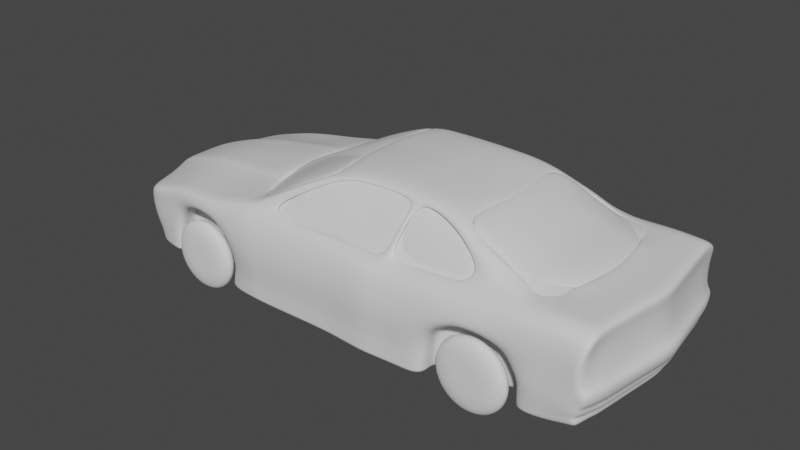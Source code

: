 # Source: modleing_from_a_reference.blend  (saved by Blender 3.6.11; exported with 4.5.12 LTS)
import bpy
from mathutils import Matrix  # noqa: F401  (used for matrix-valued properties, if any)

bpy.ops.wm.read_factory_settings(use_empty=True)
scene = bpy.context.scene
scene.name = 'Scene'

# ---- collections
col_collection = bpy.data.collections.new('Collection'); scene.collection.children.link(col_collection)
col_reference = bpy.data.collections.new('reference'); scene.collection.children.link(col_reference)

# ---- materials (node trees are filled in below, after node groups)
mat_car_body = bpy.data.materials.new('car body')
mat_car_body.use_transparent_shadow = False
mat_glass = bpy.data.materials.new('glass')
mat_glass.use_transparent_shadow = False

# ---- node groups
ng_auto_smooth = bpy.data.node_groups.new('Auto Smooth', 'GeometryNodeTree')
_s = ng_auto_smooth.interface.new_socket(name='Geometry', in_out='OUTPUT', socket_type='NodeSocketGeometry')
_s = ng_auto_smooth.interface.new_socket(name='Geometry', in_out='INPUT', socket_type='NodeSocketGeometry')
_s = ng_auto_smooth.interface.new_socket(name='Angle', in_out='INPUT', socket_type='NodeSocketFloat')
_s.subtype = 'ANGLE'
_s.min_value = 0.0
_s.max_value = 3.142
ng_auto_smooth.is_modifier = True
_N = ng_auto_smooth.nodes; _L = ng_auto_smooth.links
n0 = _N.new('NodeGroupOutput'); n0.name = 'Group Output'; n0.location = (480, -100)
n1 = _N.new('NodeGroupInput'); n1.name = 'Group Input'; n1.location = (-420, -300)
n2 = _N.new('NodeGroupInput'); n2.name = 'Group Input.001'; n2.location = (-60, -100)
n3 = _N.new('GeometryNodeSetShadeSmooth'); n3.name = 'Set Shade Smooth'; n3.location = (120, -100)
n3.domain = 'EDGE'
n4 = _N.new('GeometryNodeSetShadeSmooth'); n4.name = 'Set Shade Smooth.001'; n4.location = (300, -100)
n5 = _N.new('GeometryNodeInputMeshEdgeAngle'); n5.name = 'Edge Angle'; n5.location = (-420, -220)
n6 = _N.new('GeometryNodeInputEdgeSmooth'); n6.name = 'Is Edge Smooth'; n6.location = (-60, -160)
n7 = _N.new('GeometryNodeInputShadeSmooth'); n7.name = 'Is Face Smooth'; n7.location = (-240, -340)
n8 = _N.new('FunctionNodeBooleanMath'); n8.name = 'Boolean Math'; n8.location = (-60, -220)
n9 = _N.new('FunctionNodeCompare'); n9.name = 'Compare'; n9.location = (-240, -180)
n9.operation = 'LESS_EQUAL'
_L.new(n5.outputs[0], n9.inputs[0])
_L.new(n4.outputs[0], n0.inputs[0])
_L.new(n1.outputs[1], n9.inputs[1])
_L.new(n9.outputs[0], n8.inputs[0])
_L.new(n7.outputs[0], n8.inputs[1])
_L.new(n2.outputs[0], n3.inputs[0])
_L.new(n6.outputs[0], n3.inputs[1])
_L.new(n3.outputs[0], n4.inputs[0])
_L.new(n8.outputs[0], n3.inputs[2])
n0.is_active_output = True

# ---- material node trees
mat_car_body.use_nodes = True; mat_car_body.node_tree.nodes.clear()
_N = mat_car_body.node_tree.nodes; _L = mat_car_body.node_tree.links
n0 = _N.new('ShaderNodeBsdfPrincipled'); n0.name = 'Principled BSDF'; n0.location = (10, 300)
n0.distribution = 'GGX'
n0.subsurface_method = 'RANDOM_WALK_SKIN'
n0.inputs[3].default_value = 1.45
n0.inputs[27].default_value = (0.0, 0.0, 0.0, 1.0)
n0.inputs[28].default_value = 1.0
n1 = _N.new('ShaderNodeOutputMaterial'); n1.name = 'Material Output'; n1.location = (300, 300)
_L.new(n0.outputs[0], n1.inputs[0])
n1.is_active_output = True
mat_glass.use_nodes = True; mat_glass.node_tree.nodes.clear()
_N = mat_glass.node_tree.nodes; _L = mat_glass.node_tree.links
n0 = _N.new('ShaderNodeOutputMaterial'); n0.name = 'Material Output'; n0.location = (300, 300)
n1 = _N.new('ShaderNodeBsdfPrincipled'); n1.name = 'Principled BSDF'; n1.location = (10, 300)
n1.distribution = 'GGX'
n1.subsurface_method = 'RANDOM_WALK_SKIN'
n1.inputs[3].default_value = 1.45
n1.inputs[27].default_value = (0.0, 0.0, 0.0, 1.0)
n1.inputs[28].default_value = 1.0
_L.new(n1.outputs[0], n0.inputs[0])
n0.is_active_output = True

# ---- world
world_world = bpy.data.worlds.new('World'); scene.world = world_world
world_world.use_nodes = True; world_world.node_tree.nodes.clear()
_N = world_world.node_tree.nodes; _L = world_world.node_tree.links
n0 = _N.new('ShaderNodeOutputWorld'); n0.name = 'World Output'; n0.location = (300, 300)
n1 = _N.new('ShaderNodeBackground'); n1.name = 'Background'; n1.location = (10, 300)
n1.inputs[0].default_value = (0.05088, 0.05088, 0.05088, 1.0)
_L.new(n1.outputs[0], n0.inputs[0])
n0.is_active_output = True
world_world.color = (0.05088, 0.05088, 0.05088)
world_world.use_sun_shadow = False
world_world.sun_shadow_jitter_overblur = 0.0

# ---- meshes
me_plane = bpy.data.meshes.new('Plane')
me_plane.from_pydata([(-2.161, -0.7965, 0.6714), (-0.7927, -0.9293, 0.8901), (-2.472, 0.0, 0.6721), (-0.9653, 0.0, 1.009), (-0.157, -0.9293, 0.904), (1.058, -0.9292, 0.9286), (2.052, -0.8982, 0.9669), (2.144, 0.0, 1.024), (2.361, -0.8982, 0.947), (2.456, 0.0, 1.004), (-1.754, -0.8413, 0.7645), (-1.482, -0.8809, 0.8096), (-1.967, 0.0, 0.8705), (-1.675, 0.0, 0.933), (-2.333, -0.5025, 0.6666), (-0.8098, -0.7923, 0.9788), (2.057, -0.6893, 1.029), (2.373, -0.7125, 1.013), (-1.8, -0.6253, 0.8187), (-1.554, -0.6498, 0.8577), (-2.271, -0.7386, 0.67), (-0.7994, -0.8485, 0.9564), (-0.1526, -0.8538, 0.9539), (1.058, -0.8095, 0.9819), (2.052, -0.8047, 1.03), (2.367, -0.8069, 1.01), (-1.764, -0.801, 0.8124), (-1.527, -0.8394, 0.8429), (2.301, -0.9258, 0.5918), (2.455, 0.0, 0.6084), (2.373, -0.7181, 0.6029), (2.339, -0.8198, 0.6066), (2.309, -0.9011, 0.4473), (2.481, 0.0, 0.4471), (2.37, -0.7141, 0.4491), (2.348, -0.7886, 0.4492), (2.389, -0.8161, 0.5763), (2.382, -0.8032, 0.4774), (2.404, -0.7181, 0.4773), (2.417, -0.7181, 0.5777), (2.514, 0.0, 0.4773), (2.527, 0.0, 0.5777), (2.354, -0.9258, 0.5749), (2.349, -0.9037, 0.4755), (2.319, -0.8104, 0.8907), (2.325, -0.7141, 0.8997), (2.419, 0.0, 0.9041), (2.314, -0.9538, 0.8284), (2.281, -0.8964, 0.2864), (2.424, 0.0, 0.2959), (2.331, -0.707, 0.2977), (2.308, -0.7626, 0.2977), (1.794, -0.9228, 0.217), (1.791, 0.0, 0.2185), (2.225, -0.7626, 0.2664), (2.225, -0.707, 0.2664), (2.223, -0.8964, 0.2647), (2.225, 0.0, 0.2646), (2.008, -0.7626, 0.2231), (2.008, -0.8964, 0.2139), (2.008, -0.707, 0.2231), (2.008, 0.0, 0.2212), (2.281, 0.0, 1.015), (2.227, -0.8982, 0.9557), (2.233, -0.7133, 1.02), (2.23, -0.8059, 1.018), (-2.161, -0.7965, 0.4957), (-2.48, 0.0, 0.5068), (-2.318, -0.4802, 0.497), (-2.271, -0.7386, 0.4959), (-2.12, -0.7965, 0.3628), (-2.463, 0.0, 0.3515), (-2.276, -0.4802, 0.3645), (-2.23, -0.7386, 0.3631), (-2.047, -0.7965, 0.186), (-2.389, 0.0, 0.2051), (-2.203, -0.4802, 0.1879), (-2.157, -0.7386, 0.1864), (-1.903, -0.2844, 0.8781), (-1.629, -0.3193, 0.929), (-2.455, -0.1925, 0.6771), (-0.9201, -0.4067, 0.9768), (2.102, -0.3597, 1.028), (2.414, -0.3563, 1.009), (2.414, -0.359, 0.6056), (2.422, -0.3571, 0.4488), (2.472, -0.359, 0.5777), (2.459, -0.359, 0.4773), (2.372, -0.357, 0.9019), (2.377, -0.3535, 0.2968), (2.225, -0.3535, 0.2655), (2.008, -0.3535, 0.2222), (2.257, -0.3567, 1.018), (-2.464, -0.1923, 0.5029), (-2.447, -0.1923, 0.3469), (-2.372, -0.1923, 0.2002), (-2.427, -0.2475, 0.6588), (-0.915, -0.446, 0.9739), (2.078, -0.5359, 1.028), (2.393, -0.5344, 1.011), (2.393, -0.5386, 0.6043), (2.396, -0.5356, 0.4489), (2.354, -0.5303, 0.2973), (-2.454, -0.2891, 0.5063), (-2.438, -0.2934, 0.3478), (-2.364, -0.2958, 0.1998), (-1.885, -0.3222, 0.8564), (-1.617, -0.3568, 0.906), (2.445, -0.5386, 0.5777), (2.431, -0.5386, 0.4773), (2.348, -0.5356, 0.9008), (2.225, -0.5303, 0.2659), (2.008, -0.5303, 0.2226), (2.245, -0.535, 1.019), (-0.7137, -0.9293, 0.8905), (-0.6909, -0.8412, 0.9508), (1.077, -0.6285, 1.322), (0.1306, -0.9293, 0.9098), (0.134, -0.8537, 0.9616), (0.7763, -0.9293, 0.9069), (0.7773, -0.8106, 0.9575), (0.418, -0.9529, 0.9056), (0.4203, -0.8347, 0.956), (1.11, -0.5595, 1.345), (1.458, -0.9088, 0.944), (0.8911, -0.502, 1.401), (1.458, -0.8092, 0.9958), (0.8856, -0.5949, 1.37), (0.4777, -0.5887, 1.384), (-1.763, -0.8413, 0.5031), (-1.798, -0.8413, 0.354), (-1.805, -0.8413, 0.1817), (-1.288, -0.9096, 0.8345), (-2.318, -0.4802, 0.5728), (-2.271, -0.7386, 0.5734), (-2.495, 0.0, 0.577), (-2.161, -0.7965, 0.5739), (-2.478, -0.1923, 0.577), (-2.464, -0.2619, 0.5963), (-1.687, -0.8413, 0.6331), (-1.473, -0.9109, 0.7215), (-1.42, 0.0, 0.9717), (-1.315, -0.7048, 0.8809), (-1.294, -0.8576, 0.8661), (-1.385, -0.3407, 0.9565), (-1.375, -0.379, 0.9344), (-1.241, -0.9396, 0.7165), (-0.778, -0.9758, 0.7351), (-1.055, -0.9609, 0.5584), (-0.7408, -0.9995, 0.5642), (-1.022, -0.9396, 0.3705), (-0.7198, -0.9792, 0.3641), (-1.068, -0.9396, 0.1515), (-0.7143, -0.9792, 0.1706), (-0.6399, -0.9792, 0.7398), (-0.1585, -0.9792, 0.7558), (0.1269, -0.9792, 0.7616), (0.4143, -1.003, 0.7574), (0.7726, -0.9792, 0.7587), (1.054, -0.9792, 0.7803), (1.455, -0.9587, 0.7958), (2.049, -0.9283, 0.8188), (2.228, -0.9283, 0.8119), (-0.5475, -1.001, 0.5678), (-0.1585, -1.001, 0.5807), (0.1269, -1.001, 0.5865), (0.4143, -1.024, 0.5823), (0.7726, -1.001, 0.5835), (1.071, -1.001, 0.5837), (2.051, -0.9283, 0.6444), (2.228, -0.9283, 0.6368), (-0.5475, -0.9792, 0.3671), (-0.1585, -0.9792, 0.38), (0.1269, -0.9792, 0.3858), (0.4143, -1.003, 0.3817), (0.7726, -0.9792, 0.3829), (1.028, -0.9792, 0.4061), (2.049, -0.9283, 0.443), (2.228, -0.9262, 0.4619), (-0.5429, -0.9792, 0.167), (-0.1554, -0.9792, 0.1706), (0.1254, -0.9792, 0.1734), (0.4327, -1.003, 0.1661), (0.7803, -0.9792, 0.1643), (1.008, -0.9792, 0.1675), (1.382, -0.9587, 0.7159), (0.4791, -0.4914, 1.417), (1.755, -0.9135, 0.9555), (-0.07279, -0.6319, 1.349), (1.755, -0.8072, 1.012), (-0.3927, -0.7329, 1.21), (-0.4176, -0.6826, 1.188), (1.752, -0.9435, 0.8073), (1.669, -0.9435, 0.6582), (1.803, -0.9435, 0.4691), (1.792, -0.7937, 0.217), (-1.78, -0.7151, 0.5031), (-1.798, -0.7151, 0.354), (-1.805, -0.7151, 0.1817), (-1.707, -0.7151, 0.6481), (-1.513, -0.7847, 0.7215), (-1.283, -0.8134, 0.7265), (-1.055, -0.8134, 0.5584), (-1.022, -0.8134, 0.3705), (-1.068, -0.8134, 0.1515), (-0.7143, -0.853, 0.1706), (1.071, -0.853, 0.5837), (1.028, -0.853, 0.4061), (-0.5429, -0.853, 0.167), (-0.1554, -0.853, 0.1706), (0.1254, -0.853, 0.1734), (0.4327, -0.853, 0.1661), (0.7803, -0.853, 0.1643), (1.008, -0.853, 0.1675), (1.382, -0.8325, 0.7159), (1.669, -0.8173, 0.6582), (1.803, -0.8173, 0.4691), (1.792, -0.6972, 0.217), (-1.78, -0.6186, 0.5031), (-1.798, -0.6186, 0.354), (-1.805, -0.6186, 0.1817), (-1.707, -0.6186, 0.6481), (-1.513, -0.6882, 0.7215), (-1.283, -0.7169, 0.7265), (-1.055, -0.7169, 0.5584), (-1.022, -0.7169, 0.3705), (-1.068, -0.7169, 0.1515), (-0.7143, -0.7565, 0.1706), (1.071, -0.7565, 0.5837), (1.028, -0.7565, 0.4061), (-0.5429, -0.7565, 0.167), (-0.1554, -0.7565, 0.1706), (0.1254, -0.7565, 0.1734), (0.4327, -0.7565, 0.1661), (0.7803, -0.7565, 0.1643), (1.008, -0.7565, 0.1675), (1.382, -0.736, 0.7159), (1.669, -0.7207, 0.6582), (1.803, -0.7207, 0.4691), (1.792, -0.5784, 0.217), (-1.805, -0.4997, 0.1817), (-1.068, -0.598, 0.1515), (-0.7143, -0.6377, 0.1706), (-0.5429, -0.6377, 0.167), (-0.1554, -0.6377, 0.1706), (0.1254, -0.6377, 0.1734), (0.4327, -0.6377, 0.1661), (0.7803, -0.6377, 0.1643), (1.008, -0.6377, 0.1675), (1.792, -0.3376, 0.217), (-1.805, -0.1852, 0.1817), (-1.068, -0.3307, 0.1515), (-0.7143, -0.3703, 0.1706), (-0.5429, -0.3703, 0.167), (-0.1554, -0.3703, 0.1706), (0.1254, -0.3703, 0.1734), (0.4327, -0.3703, 0.1661), (0.7803, -0.3703, 0.1643), (1.008, -0.3703, 0.1675), (-1.805, 0.0, 0.1817), (-1.068, 0.0, 0.1515), (-0.7143, 0.0, 0.1706), (-0.5429, 0.0, 0.167), (-0.1554, 0.0, 0.1706), (0.1254, 0.0, 0.1734), (0.4327, 0.0, 0.1661), (0.7803, 0.0, 0.1643), (1.008, 0.0, 0.1675), (2.05, -0.9283, 0.5357), (2.228, -0.9283, 0.5285), (1.741, -0.9435, 0.5562), (1.741, -0.8173, 0.5562), (1.741, -0.7207, 0.5562), (2.279, -0.707, 0.2823), (2.326, 0.0, 0.2804), (2.267, -0.7626, 0.2823), (2.254, -0.8961, 0.2711), (2.302, -0.3535, 0.2814), (2.29, -0.5303, 0.2818), (2.287, -0.9135, 0.4537), (2.299, -0.9158, 0.4976), (-1.437, 0.0, 0.1666), (-1.437, -0.2816, 0.1666), (-1.437, -0.5489, 0.1666), (-1.437, -0.6677, 0.1666), (-1.41, -0.6677, 0.3572), (-1.418, -0.6677, 0.5308), (1.258, -0.9188, 0.9365), (0.1548, -0.4981, 1.407), (1.264, -0.8077, 0.9908), (0.1545, -0.5921, 1.379), (-0.08669, -0.5582, 1.375), (1.255, -0.969, 0.7881), (1.236, -0.969, 0.6943), (1.227, -0.8427, 0.6498), (1.227, -0.7462, 0.6498), (1.341, -0.3452, 0.1885), (1.34, 0.0, 0.1891), (1.341, -0.6125, 0.1885), (1.341, -0.7313, 0.1885), (1.357, -0.7413, 0.4328), (1.355, -0.7413, 0.572), (-0.881, -0.9272, 0.8878), (-0.9915, 0.0, 1.017), (-0.8725, -0.7906, 0.9667), (-0.8628, -0.8496, 0.9635), (-0.9809, -0.3989, 1.007), (-0.9729, -0.4272, 0.9823), (-0.8518, -0.9701, 0.7324), (-0.7958, -0.9928, 0.5632), (-0.7355, -0.9772, 0.3644), (-0.7326, -0.9772, 0.1697), (-0.7326, -0.8509, 0.1697), (-0.7326, -0.7544, 0.1697), (-0.7326, -0.6356, 0.1697), (-0.7326, -0.3683, 0.1697), (-0.7326, 0.0, 0.1697), (-1.958, -0.8189, 0.7179), (-2.223, 0.0, 0.7742), (-2.066, -0.5639, 0.7426), (-2.017, -0.7698, 0.7412), (-2.224, -0.2378, 0.7763), (-2.165, -0.2833, 0.771), (-1.971, -0.8189, 0.4898), (-1.946, -0.8189, 0.3603), (-1.941, -0.8189, 0.1839), (-1.934, -0.8189, 0.611), (-1.996, -0.7268, 0.184), (-2.019, -0.5494, 0.1848), (-2.067, -0.4447, 0.187), (-2.092, -0.1888, 0.1885), (-2.1, 0.0, 0.1909), (-2.246, -0.4802, 0.3038), (-2.185, -0.7386, 0.3038), (-2.444, 0.0, 0.3098), (-2.085, -0.7965, 0.3013), (-2.428, -0.1923, 0.3051), (-2.419, -0.2946, 0.3053), (-1.801, -0.8413, 0.2628), (-1.045, -0.9396, 0.261), (-0.717, -0.9792, 0.2674), (-0.5452, -0.9792, 0.2671), (-1.801, -0.7151, 0.2628), (-1.045, -0.8134, 0.261), (-1.801, -0.6186, 0.2628), (-1.045, -0.7169, 0.261), (-1.423, -0.6677, 0.2619), (-0.7341, -0.9772, 0.267), (-1.94, -0.8189, 0.3026), (-2.239, -0.4802, 0.2832), (-2.387, 0.0, 0.29), (-2.37, -0.1923, 0.2852), (-2.362, -0.2948, 0.2853), (-1.049, -0.9396, 0.2416), (-1.049, -0.8134, 0.2416), (-1.049, -0.7169, 0.2416), (-0.7338, -0.9772, 0.2497), (-1.94, -0.8189, 0.2815), (-2.18, -0.7386, 0.283), (-2.079, -0.7965, 0.2808), (-1.802, -0.8413, 0.2484), (-0.7165, -0.9792, 0.2502), (-0.5448, -0.9792, 0.2493), (-1.802, -0.7151, 0.2484), (-1.802, -0.6186, 0.2484), (-1.426, -0.6677, 0.245), (-2.215, -0.4802, 0.218), (-2.342, 0.0, 0.227), (-2.326, -0.1923, 0.2222), (-2.318, -0.2955, 0.2218), (-1.062, -0.9396, 0.1799), (-1.062, -0.8134, 0.1799), (-1.062, -0.7169, 0.1799), (-0.733, -0.9772, 0.1949), (-1.941, -0.8189, 0.2147), (-2.164, -0.7386, 0.2169), (-2.057, -0.7965, 0.2159), (-1.804, -0.8413, 0.2027), (-0.715, -0.9792, 0.1957), (-0.5435, -0.9792, 0.1929), (-1.804, -0.7151, 0.2027), (-1.804, -0.6186, 0.2027), (-1.433, -0.6677, 0.1913), (2.356, -0.7626, 0.3886), (2.379, -0.707, 0.3886), (2.48, 0.0, 0.3891), (2.311, -0.8964, 0.3843), (2.426, -0.3535, 0.3876), (2.403, -0.5303, 0.3881), (0.7766, -0.9792, 0.2683), (1.018, -0.9792, 0.281), (-0.1568, -0.9792, 0.2703), (0.1261, -0.9792, 0.2744), (0.4239, -1.003, 0.2687), (2.227, -0.9226, 0.4042), (1.798, -0.9326, 0.3369), (1.018, -0.853, 0.281), (1.797, -0.8049, 0.3369), (1.018, -0.7565, 0.281), (1.797, -0.7084, 0.3369), (2.027, -0.9115, 0.3229), (2.271, -0.9092, 0.3903), (1.349, -0.7361, 0.3047), (2.314, -0.7626, 0.3671), (2.276, -0.8964, 0.3598), (2.384, -0.3535, 0.3662), (2.361, -0.5303, 0.3666), (0.7775, -0.9792, 0.2428), (-0.1565, -0.9792, 0.2459), (1.797, -0.9302, 0.3076), (1.796, -0.8022, 0.3076), (1.796, -0.7056, 0.3076), (2.337, -0.707, 0.3671), (2.43, 0.0, 0.3653), (1.015, -0.9792, 0.2532), (0.126, -0.9792, 0.2497), (0.4261, -1.003, 0.2435), (2.201, -0.9135, 0.3633), (1.015, -0.853, 0.2532), (1.015, -0.7565, 0.2532), (2.022, -0.9078, 0.2962), (2.241, -0.9047, 0.3572), (1.347, -0.7349, 0.2763), (2.317, -0.7626, 0.3285), (2.284, -0.8964, 0.3265), (2.387, -0.3535, 0.3283), (2.363, -0.5303, 0.3284), (0.7789, -0.9792, 0.2036), (-0.1559, -0.9792, 0.2083), (1.795, -0.9265, 0.2623), (1.794, -0.7979, 0.2623), (1.794, -0.7014, 0.2623), (2.34, -0.707, 0.3285), (2.433, 0.0, 0.3281), (1.012, -0.9792, 0.2104), (0.1257, -0.9792, 0.2115), (0.4294, -1.003, 0.2048), (2.218, -0.9058, 0.3236), (1.012, -0.853, 0.2104), (1.012, -0.7565, 0.2104), (2.015, -0.9021, 0.255), (2.253, -0.9008, 0.3237), (1.344, -0.7331, 0.2324), (-0.3214, -0.7374, 1.175), (-0.05, -0.6356, 1.326), (0.1515, -0.5969, 1.354), (0.4767, -0.593, 1.36), (0.8701, -0.6047, 1.337), (1.059, -0.6445, 1.28), (1.255, -0.6725, 1.237), (1.274, -0.5906, 1.256), (1.225, -0.7009, 1.186), (1.378, -0.7158, 1.184), (1.432, -0.6172, 1.188), (1.335, -0.7491, 1.074), (1.524, -0.7363, 1.091), (1.589, -0.6398, 1.121), (1.426, -0.7745, 1.07), (1.607, -0.9012, 0.9497), (1.607, -0.8082, 1.004), (1.603, -0.9511, 0.8015), (1.536, -0.9511, 0.702), (1.526, -0.8249, 0.687), (1.526, -0.7283, 0.687), (1.567, -0.3281, 0.2027), (1.565, 0.0, 0.2038), (1.567, -0.5954, 0.2027), (1.567, -0.7142, 0.2027), (1.58, -0.731, 0.451), (1.548, -0.731, 0.5641), (1.573, -0.7222, 0.3208), (1.571, -0.7203, 0.2919), (1.569, -0.7173, 0.2473), (1.193, 0.0, 1.355), (0.8896, 0.0, 1.403), (0.4791, 0.0, 1.434), (0.1563, 0.0, 1.417), (-0.1566, 0.0, 1.375), (0.1556, -0.3295, 1.414), (0.156, -0.1779, 1.418), (-0.1395, -0.1724, 1.386), (-0.125, -0.3193, 1.382), (0.8902, -0.3295, 1.403), (0.8899, -0.1779, 1.405), (0.4791, -0.1779, 1.434), (0.4791, -0.3295, 1.429), (1.152, -0.3295, 1.354), (1.171, -0.1779, 1.357), (0.5525, -0.944, 0.9061), (0.5544, -0.8257, 0.9566), (0.5489, -0.994, 0.7579), (0.5489, -1.015, 0.5828), (0.5489, -0.994, 0.3821), (0.5633, -0.994, 0.1654), (0.5633, -0.853, 0.1654), (0.5633, -0.7565, 0.1654), (0.5633, -0.6377, 0.1654), (0.5633, -0.3703, 0.1654), (0.5633, 0.0, 0.1654), (0.5564, -0.994, 0.2685), (0.5581, -0.994, 0.2433), (0.5607, -0.994, 0.2044), (0.6037, -0.9407, 0.9063), (0.6053, -0.8222, 0.9568), (0.6, -0.9906, 0.7581), (0.6, -1.012, 0.5829), (0.6, -0.9906, 0.3823), (0.6128, -0.9906, 0.1652), (0.6128, -0.853, 0.1652), (0.6128, -0.7565, 0.1652), (0.6128, -0.6377, 0.1652), (0.6128, -0.3703, 0.1652), (0.6128, 0.0, 0.1652), (0.6067, -0.9906, 0.2685), (0.6082, -0.9906, 0.2432), (0.6105, -0.9906, 0.2042), (0.6762, -0.4965, 1.41), (0.6729, -0.5917, 1.377), (0.665, -0.5986, 1.349), (0.6755, 0.0, 1.419), (0.6758, -0.3295, 1.416), (0.6757, -0.1779, 1.42), (0.7135, -0.5902, 1.376), (0.7022, -0.5994, 1.346), (0.7303, -0.4978, 1.407), (0.7294, 0.0, 1.415), (0.7298, -0.3295, 1.413), (0.7296, -0.1779, 1.416), (0.6101, -0.7348, 1.179), (0.6541, -0.7335, 1.178), (1.813, -0.6538, 1.025), (1.7, -0.6445, 1.069), (1.662, -0.7422, 1.054), (1.899, -0.5439, 1.031), (1.976, -0.4007, 1.057), (2.019, 0.0, 1.048), (-1.935, -0.1422, 0.8743), (-1.652, -0.1597, 0.931), (2.5, -0.1795, 0.5777), (2.486, -0.1795, 0.4773), (2.395, -0.1785, 0.903), (2.225, -0.1768, 0.265), (2.008, -0.1768, 0.2217), (2.269, -0.1783, 1.016), (-2.463, -0.09625, 0.6746), (-0.9427, -0.2033, 0.9929), (2.13, -0.1785, 1.025), (2.435, -0.1781, 1.006), (2.434, -0.1795, 0.607), (2.451, -0.1785, 0.4479), (2.4, -0.1768, 0.2963), (-2.472, -0.09614, 0.5048), (-2.455, -0.09614, 0.3492), (-2.381, -0.09614, 0.2027), (1.792, -0.1688, 0.2177), (-2.486, -0.09614, 0.577), (-1.403, -0.1703, 0.9641), (-1.068, -0.1654, 0.1515), (-1.805, -0.09262, 0.1817), (1.008, -0.1852, 0.1675), (-0.5429, -0.1852, 0.167), (-0.1554, -0.1852, 0.1706), (-0.7143, -0.1852, 0.1706), (0.1254, -0.1852, 0.1734), (0.4327, -0.1852, 0.1661), (0.7803, -0.1852, 0.1643), (2.314, -0.1768, 0.2809), (-1.437, -0.1408, 0.1666), (1.341, -0.1726, 0.1888), (-0.7326, -0.1841, 0.1697), (-0.9862, -0.1994, 1.012), (-2.096, -0.09438, 0.1897), (-2.224, -0.1189, 0.7752), (-2.436, -0.09614, 0.3075), (-2.379, -0.09614, 0.2876), (-2.334, -0.09614, 0.2246), (2.453, -0.1768, 0.3884), (2.407, -0.1768, 0.3657), (2.41, -0.1768, 0.3282), (1.566, -0.1641, 0.2033), (0.5633, -0.1852, 0.1654), (0.6128, -0.1852, 0.1652), (1.998, -0.2004, 1.048)], [], [(305, 302, 1, 21), (115, 114, 4, 22), (120, 119, 5, 23), (189, 187, 6, 24), (65, 63, 8, 25), (320, 317, 10, 26), (26, 10, 11, 27), (106, 18, 19, 107), (322, 319, 18, 106), (113, 64, 17, 99), (191, 190, 188, 291), (307, 304, 15, 97), (18, 26, 27, 19), (319, 320, 26, 18), (64, 65, 25, 17), (291, 188, 290, 288), (304, 305, 21, 15), (45, 44, 31, 30), (110, 45, 30, 100), (44, 47, 28, 31), (38, 37, 35, 34), (109, 38, 34, 101), (37, 43, 32, 35), (31, 28, 42, 36), (36, 42, 43, 37), (100, 30, 39, 108), (108, 39, 38, 109), (30, 31, 36, 39), (39, 36, 37, 38), (25, 8, 47, 44), (99, 17, 45, 110), (17, 25, 44, 45), (432, 423, 51, 50), (426, 432, 50, 102), (423, 424, 48, 51), (60, 58, 195, 217), (58, 59, 52, 195), (112, 60, 217, 239), (278, 273, 55, 111), (275, 276, 56, 54), (273, 275, 54, 55), (111, 55, 60, 112), (54, 56, 59, 58), (55, 54, 58, 60), (16, 24, 65, 64), (98, 16, 64, 113), (24, 6, 63, 65), (134, 133, 68, 69), (555, 135, 67, 551), (136, 134, 69, 66), (69, 68, 72, 73), (551, 67, 71, 552), (66, 69, 73, 70), (375, 366, 76, 77), (575, 367, 75, 553), (376, 375, 77, 74), (369, 368, 95, 105), (103, 93, 94, 104), (138, 137, 93, 103), (546, 82, 92, 543), (541, 90, 91, 542), (566, 277, 90, 541), (542, 91, 249, 554), (578, 425, 89, 550), (547, 83, 88, 540), (538, 86, 87, 539), (548, 84, 86, 538), (539, 87, 85, 549), (540, 88, 84, 548), (570, 306, 81, 545), (288, 290, 128, 186), (543, 92, 83, 547), (572, 321, 78, 536), (536, 78, 79, 537), (133, 138, 103, 68), (68, 103, 104, 72), (366, 369, 105, 76), (82, 98, 113, 92), (90, 111, 112, 91), (277, 278, 111, 90), (91, 112, 239, 249), (425, 426, 102, 89), (83, 99, 110, 88), (86, 108, 109, 87), (84, 100, 108, 86), (87, 109, 101, 85), (88, 110, 100, 84), (306, 307, 97, 81), (15, 21, 190, 191), (92, 113, 99, 83), (321, 322, 106, 78), (78, 106, 107, 79), (21, 1, 114, 115), (22, 4, 117, 118), (503, 502, 119, 120), (118, 117, 121, 122), (125, 127, 116, 123), (289, 287, 124, 126), (326, 136, 66, 323), (324, 323, 66, 70), (348, 324, 70, 335), (79, 107, 145, 144), (11, 10, 139, 140), (317, 0, 136, 326), (14, 96, 138, 133), (96, 80, 137, 138), (0, 20, 134, 136), (544, 2, 135, 555), (20, 14, 133, 134), (537, 79, 144, 556), (19, 27, 143, 142), (107, 19, 142, 145), (27, 11, 132, 143), (146, 132, 11, 140), (302, 132, 146, 308), (308, 146, 148, 309), (309, 148, 150, 310), (373, 370, 152, 311), (114, 1, 147, 154), (4, 114, 154, 155), (117, 4, 155, 156), (121, 117, 156, 157), (488, 121, 157, 490), (5, 119, 158, 159), (287, 5, 159, 292), (458, 124, 160, 460), (63, 6, 161, 162), (63, 162, 47, 8), (490, 157, 166, 491), (155, 154, 163, 164), (159, 158, 167, 168), (162, 161, 169, 170), (157, 156, 165, 166), (154, 147, 149, 163), (156, 155, 164, 165), (491, 166, 174, 492), (164, 163, 171, 172), (269, 268, 177, 178), (168, 167, 175, 176), (165, 164, 172, 173), (163, 149, 151, 171), (166, 165, 173, 174), (434, 427, 183, 184), (435, 428, 180, 181), (436, 435, 181, 182), (379, 378, 153, 179), (292, 159, 168, 293), (501, 436, 182, 493), (391, 172, 171, 341), (437, 440, 59, 56), (461, 460, 160, 185), (6, 187, 192, 161), (524, 522, 127, 125), (459, 458, 187, 189), (161, 192, 193, 169), (268, 169, 193, 270), (400, 177, 194, 395), (339, 150, 203, 343), (182, 181, 210, 211), (179, 153, 205, 208), (139, 129, 196, 199), (461, 185, 214, 462), (493, 182, 211, 494), (148, 146, 201, 202), (270, 193, 215, 271), (184, 183, 212, 213), (140, 139, 199, 200), (168, 176, 207, 206), (293, 168, 206, 294), (146, 140, 200, 201), (129, 130, 197, 196), (150, 148, 202, 203), (395, 194, 216, 397), (180, 179, 208, 209), (311, 152, 204, 312), (377, 131, 198, 380), (181, 180, 209, 210), (434, 184, 213, 438), (380, 198, 220, 381), (206, 207, 229, 228), (199, 196, 218, 221), (438, 213, 235, 439), (209, 208, 230, 231), (200, 199, 221, 222), (208, 205, 227, 230), (210, 209, 231, 232), (201, 200, 222, 223), (462, 214, 236, 463), (211, 210, 232, 233), (202, 201, 223, 224), (271, 215, 237, 272), (494, 211, 233, 495), (203, 202, 224, 225), (213, 212, 234, 235), (312, 204, 226, 313), (397, 216, 238, 399), (196, 197, 219, 218), (294, 206, 228, 295), (343, 203, 225, 345), (495, 233, 246, 496), (235, 234, 247, 248), (313, 226, 241, 314), (231, 230, 243, 244), (230, 227, 242, 243), (232, 231, 244, 245), (233, 232, 245, 246), (243, 242, 252, 253), (245, 244, 254, 255), (246, 245, 255, 256), (496, 246, 256, 497), (248, 247, 257, 258), (314, 241, 251, 315), (244, 243, 253, 254), (561, 560, 262, 263), (560, 562, 261, 262), (563, 561, 263, 264), (564, 563, 264, 265), (580, 564, 265, 498), (559, 565, 266, 267), (569, 557, 260, 316), (579, 465, 53, 554), (327, 325, 74, 77), (328, 327, 77, 76), (329, 328, 76, 105), (330, 329, 105, 95), (571, 330, 95, 553), (441, 276, 48, 424), (216, 271, 272, 238), (194, 270, 271, 216), (177, 268, 270, 194), (170, 169, 268, 269), (280, 279, 32, 43), (269, 178, 279, 280), (437, 56, 276, 441), (89, 102, 278, 277), (550, 89, 277, 566), (50, 51, 275, 273), (51, 48, 276, 275), (102, 50, 273, 278), (269, 280, 28, 170), (47, 162, 170, 28), (28, 280, 43, 42), (567, 282, 250, 558), (283, 282, 251, 241), (284, 283, 241, 226), (382, 284, 226, 372), (286, 285, 225, 224), (222, 286, 224, 223), (221, 218, 286, 222), (218, 219, 285, 286), (381, 220, 284, 382), (220, 240, 283, 284), (240, 250, 282, 283), (557, 251, 282, 567), (466, 464, 249, 239), (467, 466, 239, 217), (472, 467, 217, 431), (469, 468, 238, 272), (214, 294, 295, 236), (185, 293, 294, 214), (160, 292, 293, 185), (124, 287, 292, 160), (23, 5, 287, 289), (463, 469, 272, 237), (295, 228, 301, 236), (228, 229, 300, 301), (439, 235, 299, 442), (235, 248, 298, 299), (248, 258, 296, 298), (559, 267, 297, 568), (562, 569, 316, 261), (242, 314, 315, 252), (227, 313, 314, 242), (205, 312, 313, 227), (153, 311, 312, 205), (378, 373, 311, 153), (149, 309, 310, 151), (147, 308, 309, 149), (1, 302, 308, 147), (144, 145, 307, 306), (556, 144, 306, 570), (142, 143, 305, 304), (145, 142, 304, 307), (143, 132, 302, 305), (558, 250, 330, 571), (250, 240, 329, 330), (240, 220, 328, 329), (220, 198, 327, 328), (198, 131, 325, 327), (10, 317, 326, 139), (338, 130, 324, 348), (130, 129, 323, 324), (139, 326, 323, 129), (80, 96, 322, 321), (544, 80, 321, 572), (14, 20, 320, 319), (96, 14, 319, 322), (20, 0, 317, 320), (360, 338, 348, 357), (151, 310, 347, 340), (219, 344, 346, 285), (285, 346, 345, 225), (354, 343, 345, 355), (197, 342, 344, 219), (130, 338, 342, 197), (353, 339, 343, 354), (171, 151, 340, 341), (310, 150, 339, 347), (357, 348, 335, 359), (72, 104, 337, 332), (104, 94, 336, 337), (70, 73, 333, 335), (552, 71, 334, 573), (73, 72, 332, 333), (374, 357, 359, 376), (370, 353, 354, 371), (371, 354, 355, 372), (377, 360, 357, 374), (340, 347, 356, 361), (344, 364, 365, 346), (346, 365, 355, 345), (342, 363, 364, 344), (338, 360, 363, 342), (341, 340, 361, 362), (347, 339, 353, 356), (332, 337, 352, 349), (337, 336, 351, 352), (335, 333, 358, 359), (573, 334, 350, 574), (333, 332, 349, 358), (131, 377, 374, 325), (204, 371, 372, 226), (152, 370, 371, 204), (325, 374, 376, 74), (361, 356, 373, 378), (364, 381, 382, 365), (365, 382, 372, 355), (363, 380, 381, 364), (360, 377, 380, 363), (362, 361, 378, 379), (356, 353, 370, 373), (349, 352, 369, 366), (352, 351, 368, 369), (359, 358, 375, 376), (574, 350, 367, 575), (358, 349, 366, 375), (229, 398, 402, 300), (468, 470, 399, 238), (178, 394, 401, 279), (279, 401, 386, 32), (410, 397, 399, 411), (207, 396, 398, 229), (176, 390, 396, 207), (409, 395, 397, 410), (420, 400, 395, 409), (178, 177, 400, 394), (492, 174, 393, 499), (174, 173, 392, 393), (173, 172, 391, 392), (176, 175, 389, 390), (85, 101, 388, 387), (549, 85, 387, 576), (35, 32, 386, 383), (101, 34, 384, 388), (34, 35, 383, 384), (440, 420, 409, 429), (429, 409, 410, 430), (430, 410, 411, 431), (398, 419, 422, 402), (470, 471, 411, 399), (394, 417, 421, 401), (401, 421, 404, 386), (396, 418, 419, 398), (390, 414, 418, 396), (394, 400, 420, 417), (499, 393, 416, 500), (393, 392, 415, 416), (392, 391, 408, 415), (390, 389, 407, 414), (387, 388, 406, 405), (576, 387, 405, 577), (383, 386, 404, 403), (388, 384, 412, 406), (384, 383, 403, 412), (195, 430, 431, 217), (52, 429, 430, 195), (59, 440, 429, 52), (419, 439, 442, 422), (471, 472, 431, 411), (417, 437, 441, 421), (421, 441, 424, 404), (418, 438, 439, 419), (414, 434, 438, 418), (417, 420, 440, 437), (500, 416, 436, 501), (416, 415, 435, 436), (415, 408, 428, 435), (414, 407, 427, 434), (405, 406, 426, 425), (577, 405, 425, 578), (403, 404, 424, 423), (406, 412, 432, 426), (412, 403, 423, 432), (408, 391, 341, 362), (428, 408, 362, 379), (180, 428, 379, 179), (443, 190, 21, 115), (188, 190, 443, 444), (290, 188, 444, 445), (128, 290, 445, 446), (517, 128, 446, 518), (116, 127, 447, 448), (116, 448, 451, 449), (123, 116, 449, 450), (449, 451, 454, 452), (450, 449, 452, 453), (452, 454, 457, 455), (453, 452, 455, 456), (422, 442, 472, 471), (402, 422, 471, 470), (300, 402, 470, 468), (236, 301, 469, 463), (301, 300, 468, 469), (442, 299, 467, 472), (299, 298, 466, 467), (298, 296, 464, 466), (568, 297, 465, 579), (215, 462, 463, 237), (193, 461, 462, 215), (126, 124, 458, 459), (193, 192, 460, 461), (187, 458, 460, 192), (456, 455, 532, 531), (126, 459, 455, 457), (289, 126, 457, 454), (480, 479, 476, 477), (527, 483, 474, 525), (483, 487, 473, 474), (479, 484, 475, 476), (288, 186, 485, 478), (478, 485, 484, 479), (125, 123, 486, 482), (482, 486, 487, 483), (524, 125, 482, 526), (526, 482, 483, 527), (291, 288, 478, 481), (481, 478, 479, 480), (514, 500, 501, 515), (513, 499, 500, 514), (506, 492, 499, 513), (581, 580, 498, 512), (510, 496, 497, 511), (509, 495, 496, 510), (508, 494, 495, 509), (507, 493, 494, 508), (515, 501, 493, 507), (505, 491, 492, 506), (504, 490, 491, 505), (502, 488, 490, 504), (122, 121, 488, 489), (119, 502, 504, 158), (158, 504, 505, 167), (167, 505, 506, 175), (427, 515, 507, 183), (183, 507, 508, 212), (212, 508, 509, 234), (234, 509, 510, 247), (247, 510, 511, 257), (565, 581, 512, 266), (175, 506, 513, 389), (389, 513, 514, 407), (407, 514, 515, 427), (489, 488, 502, 503), (485, 520, 521, 484), (186, 516, 520, 485), (484, 521, 519, 475), (522, 517, 518, 523), (186, 128, 517, 516), (127, 522, 523, 447), (520, 526, 527, 521), (516, 524, 526, 520), (521, 527, 525, 519), (516, 517, 522, 524), (529, 523, 518, 528), (503, 529, 528, 489), (530, 189, 24, 16), (532, 189, 530, 531), (189, 532, 455, 459), (533, 530, 16, 98), (534, 533, 98, 82), (582, 534, 82, 546), (535, 582, 546, 7), (257, 511, 581, 565), (511, 497, 580, 581), (296, 568, 579, 464), (413, 577, 578, 433), (385, 576, 577, 413), (33, 549, 576, 385), (351, 574, 575, 368), (336, 573, 574, 351), (94, 552, 573, 336), (2, 544, 572, 318), (259, 558, 571, 331), (141, 556, 570, 303), (252, 315, 569, 562), (258, 559, 568, 296), (260, 557, 567, 281), (281, 567, 558, 259), (49, 550, 566, 274), (331, 571, 553, 75), (464, 579, 554, 249), (315, 251, 557, 569), (258, 257, 565, 559), (497, 256, 564, 580), (256, 255, 563, 564), (255, 254, 561, 563), (253, 252, 562, 560), (254, 253, 560, 561), (13, 537, 556, 141), (80, 544, 555, 137), (12, 536, 537, 13), (318, 572, 536, 12), (62, 543, 547, 9), (303, 570, 545, 3), (46, 540, 548, 29), (40, 539, 549, 33), (29, 548, 538, 41), (41, 538, 539, 40), (9, 547, 540, 46), (433, 578, 550, 49), (61, 542, 554, 53), (274, 566, 541, 57), (57, 541, 542, 61), (7, 546, 543, 62), (368, 575, 553, 95), (93, 551, 552, 94), (137, 555, 551, 93)])
me_plane.polygons.foreach_set('use_smooth', [True] * 537)
_uv = me_plane.uv_layers.new(name='UVMap')
_uv.uv.foreach_set('vector', [0.0, 0.0, 0.0, 0.0, 0.0, 0.0, 0.0, 0.0, 0.0, 0.0, 0.0, 0.0, 0.0, 0.0, 0.0, 0.0, 0.0, 0.0, 0.0, 0.0, 0.0, 0.0, 0.0, 0.0, 0.0, 0.0, 0.0, 0.0, 0.0, 0.0, 0.0, 0.0, 0.0, 0.0, 0.0, 0.0, 0.0, 0.0, 0.0, 0.0, 0.0, 0.0, 0.0, 0.0, 0.0, 0.0, 0.0, 0.0, 0.0, 0.0, 0.0, 0.0, 0.0, 0.0, 0.0, 0.0, 0.0, 0.0, 0.0, 0.0, 0.0, 0.0, 0.0, 0.0, 0.0, 0.0, 0.0, 0.0, 0.0, 0.0, 0.0, 0.0, 0.0, 0.0, 0.0, 0.0, 0.0, 0.0, 0.0, 0.0, 0.0, 0.0, 0.0, 0.0, 0.0, 0.0, 0.0, 0.0, 0.0, 0.0, 0.0, 0.0, 0.0, 0.0, 0.0, 0.0, 0.0, 0.0, 0.0, 0.0, 0.0, 0.0, 0.0, 0.0, 0.0, 0.0, 0.0, 0.0, 0.0, 0.0, 0.0, 0.0, 0.0, 0.0, 0.0, 0.0, 0.0, 0.0, 0.0, 0.0, 0.0, 0.0, 0.0, 0.0, 0.0, 0.0, 0.0, 0.0, 0.0, 0.0, 0.0, 0.0, 0.0, 0.0, 0.0, 0.0, 0.0, 0.0, 0.0, 0.0, 0.0, 0.0, 0.0, 0.0, 0.0, 0.0, 0.0, 0.0, 0.0, 0.0, 0.0, 0.0, 0.0, 0.0, 0.0, 0.0, 0.0, 0.0, 0.0, 0.0, 0.0, 0.0, 0.0, 0.0, 0.0, 0.0, 0.0, 0.0, 0.0, 0.0, 0.0, 0.0, 0.0, 0.0, 0.0, 0.0, 0.0, 0.0, 0.0, 0.0, 0.0, 0.0, 0.0, 0.0, 0.0, 0.0, 0.0, 0.0, 0.0, 0.0, 0.0, 0.0, 0.0, 0.0, 0.0, 0.0, 0.0, 0.0, 0.0, 0.0, 0.0, 0.0, 0.0, 0.0, 0.0, 0.0, 0.0, 0.0, 0.0, 0.0, 0.0, 0.0, 0.0, 0.0, 0.0, 0.0, 0.0, 0.0, 0.0, 0.0, 0.0, 0.0, 0.0, 0.0, 0.0, 0.0, 0.0, 0.0, 0.0, 0.0, 0.0, 0.0, 0.0, 0.0, 0.0, 0.0, 0.0, 0.0, 0.0, 0.0, 0.0, 0.0, 0.0, 0.0, 0.0, 0.0, 0.0, 0.0, 0.0, 0.0, 0.0, 0.0, 0.0, 0.0, 0.0, 0.0, 0.0, 0.0, 0.0, 0.0, 0.0, 0.0, 0.0, 0.0, 0.0, 0.0, 0.0, 0.0, 0.0, 0.0, 0.0, 0.0, 0.0, 0.0, 0.0, 0.0, 0.0, 0.0, 0.0, 0.0, 0.0, 0.0, 0.0, 0.0, 0.0, 0.0, 0.0, 0.0, 0.0, 0.0, 0.0, 0.0, 0.0, 0.0, 0.0, 0.0, 0.0, 0.0, 0.0, 0.0, 0.0, 0.0, 0.0, 0.0, 0.0, 0.0, 0.0, 0.0, 0.0, 0.0, 0.0, 0.0, 0.0, 0.0, 0.0, 0.0, 0.0, 0.0, 0.0, 0.0, 0.0, 0.0, 0.0, 0.0, 0.0, 0.0, 0.0, 0.0, 0.0, 0.0, 0.0, 0.0, 0.0, 0.0, 0.0, 0.0, 0.0, 0.0, 0.0, 0.0, 0.0, 0.0, 0.0, 0.0, 0.0, 0.0, 0.0, 0.0, 0.0, 0.0, 0.0, 0.0, 0.0, 0.0, 0.0, 0.0, 0.0, 0.0, 0.0, 0.0, 0.0, 0.0, 0.0, 0.0, 0.0, 0.0, 0.0, 0.0, 0.0, 0.0, 0.0, 0.0, 0.0, 0.0, 0.0, 0.0, 0.0, 0.0, 0.0, 0.0, 0.0, 0.0, 0.0, 0.0, 0.0, 0.0, 0.0, 0.0, 0.0, 0.0, 0.0, 0.0, 0.0, 0.0, 0.0, 0.0, 0.0, 0.0, 0.0, 0.0, 0.0, 0.0, 0.0, 0.0, 0.0, 0.0, 0.0, 0.0, 0.0, 0.0, 0.0, 0.0, 0.0, 0.0, 0.0, 0.0, 0.0, 0.0, 0.0, 0.0, 0.0, 0.0, 0.0, 0.0, 0.0, 0.0, 0.0, 0.0, 0.0, 0.0, 0.0, 0.0, 0.0, 0.0, 0.0, 0.0, 0.0, 0.0, 0.0, 0.0, 0.0, 0.0, 0.0, 0.0, 0.0, 0.0, 0.0, 0.0, 0.0, 0.0, 0.0, 0.0, 0.0, 0.0, 0.0, 0.0, 0.0, 0.0, 0.0, 0.0, 0.0, 0.0, 0.0, 0.0, 0.0, 0.0, 0.0, 0.0, 0.0, 0.0, 0.0, 0.0, 0.0, 0.0, 0.0, 0.0, 0.0, 0.0, 0.0, 0.0, 0.0, 0.0, 0.0, 0.0, 0.0, 0.0, 0.0, 0.0, 0.0, 0.0, 0.0, 0.0, 0.0, 0.0, 0.0, 0.0, 0.0, 0.0, 0.0, 0.0, 0.0, 0.0, 0.0, 0.0, 0.0, 0.0, 0.0, 0.0, 0.0, 0.0, 0.0, 0.0, 0.0, 0.0, 0.0, 0.0, 0.0, 0.0, 0.0, 0.0, 0.0, 0.0, 0.0, 0.0, 0.0, 0.0, 0.0, 0.0, 0.0, 0.0, 0.0, 0.0, 0.0, 0.0, 0.0, 0.0, 0.0, 0.0, 0.0, 0.0, 0.0, 0.0, 0.0, 0.0, 0.0, 0.0, 0.0, 0.0, 0.0, 0.0, 0.0, 0.0, 0.0, 0.0, 0.0, 0.0, 0.0, 0.0, 0.0, 0.0, 0.0, 0.0, 0.0, 0.0, 0.0, 0.0, 0.0, 0.0, 0.0, 0.0, 0.0, 0.0, 0.0, 0.0, 0.0, 0.0, 0.0, 0.0, 0.0, 0.0, 0.0, 0.0, 0.0, 0.0, 0.0, 0.0, 0.0, 0.0, 0.0, 0.0, 0.0, 0.0, 0.0, 0.0, 0.0, 0.0, 0.0, 0.0, 0.0, 0.0, 0.0, 0.0, 0.0, 0.0, 0.0, 0.0, 0.0, 0.0, 0.0, 0.0, 0.0, 0.0, 0.0, 0.0, 0.0, 0.0, 0.0, 0.0, 0.0, 0.0, 0.0, 0.0, 0.0, 0.0, 0.0, 0.0, 0.0, 0.0, 0.0, 0.0, 0.0, 0.0, 0.0, 0.0, 0.0, 0.0, 0.0, 0.0, 0.0, 0.0, 0.0, 0.0, 0.0, 0.0, 0.0, 0.0, 0.0, 0.0, 0.0, 0.0, 0.0, 0.0, 0.0, 0.0, 0.0, 0.0, 0.0, 0.0, 0.0, 0.0, 0.0, 0.0, 0.0, 0.0, 0.0, 0.0, 0.0, 0.0, 0.0, 0.0, 0.0, 0.0, 0.0, 0.0, 0.0, 0.0, 0.0, 0.0, 0.0, 0.0, 0.0, 0.0, 0.0, 0.0, 0.0, 0.0, 0.0, 0.0, 0.0, 0.0, 0.0, 0.0, 0.0, 0.0, 0.0, 0.0, 0.0, 0.0, 0.0, 0.0, 0.0, 0.0, 0.0, 0.0, 0.0, 0.0, 0.0, 0.0, 0.0, 0.0, 0.0, 0.0, 0.0, 0.0, 0.0, 0.0, 0.0, 0.0, 0.0, 0.0, 0.0, 0.0, 0.0, 0.0, 0.0, 0.0, 0.0, 0.0, 0.0, 0.0, 0.0, 0.0, 0.0, 0.0, 0.0, 0.0, 0.0, 0.0, 0.0, 0.0, 0.0, 0.0, 0.0, 0.0, 0.0, 0.0, 0.0, 0.0, 0.0, 0.0, 0.0, 0.0, 0.0, 0.0, 0.0, 0.0, 0.0, 0.0, 0.0, 0.0, 0.0, 0.0, 0.0, 0.0, 0.0, 0.0, 0.0, 0.0, 0.0, 0.0, 0.0, 0.0, 0.0, 0.0, 0.0, 0.0, 0.0, 0.0, 0.0, 0.0, 0.0, 0.0, 0.0, 0.0, 0.0, 0.0, 0.0, 0.0, 0.0, 0.0, 0.0, 0.0, 0.0, 0.0, 0.0, 0.0, 0.0, 0.0, 0.0, 0.0, 0.0, 0.0, 0.0, 0.0, 0.0, 0.0, 0.0, 0.0, 0.0, 0.0, 0.0, 0.0, 0.0, 0.0, 0.0, 0.0, 0.0, 0.0, 0.0, 0.0, 0.0, 0.0, 0.0, 0.0, 0.0, 0.0, 0.0, 0.0, 0.0, 0.0, 0.0, 0.0, 0.0, 0.0, 0.0, 0.0, 0.0, 0.0, 0.0, 0.0, 0.0, 0.0, 0.0, 0.0, 0.0, 0.0, 0.0, 0.0, 0.0, 0.0, 0.0, 0.0, 0.0, 0.0, 0.0, 0.0, 0.0, 0.0, 0.0, 0.0, 0.0, 0.0, 0.0, 0.0, 0.0, 0.0, 0.0, 0.0, 0.0, 0.0, 0.0, 0.0, 0.0, 0.0, 0.0, 0.0, 0.0, 0.0, 0.0, 0.0, 0.0, 0.0, 0.0, 0.0, 0.0, 0.0, 0.0, 0.0, 0.0, 0.0, 0.0, 0.0, 0.0, 0.0, 0.0, 0.0, 0.0, 0.0, 0.0, 0.0, 0.0, 0.0, 0.0, 0.0, 0.0, 0.0, 0.0, 0.0, 0.0, 0.0, 0.0, 0.0, 0.0, 0.0, 0.0, 0.0, 0.0, 0.0, 0.0, 0.0, 0.0, 0.0, 0.0, 0.0, 0.0, 0.0, 0.0, 0.0, 0.0, 0.0, 0.0, 0.0, 0.0, 0.0, 0.0, 0.0, 0.0, 0.0, 0.0, 0.0, 0.0, 0.0, 0.0, 0.0, 0.0, 0.0, 0.0, 0.0, 0.0, 0.0, 0.0, 0.0, 0.0, 0.0, 0.0, 0.0, 0.0, 0.0, 0.0, 0.0, 0.0, 0.0, 0.0, 0.0, 0.0, 0.0, 0.0, 0.0, 0.0, 0.0, 0.0, 0.0, 0.0, 0.0, 0.0, 0.0, 0.0, 0.0, 0.0, 0.0, 0.0, 0.0, 0.0, 0.0, 0.0, 0.0, 0.0, 0.0, 0.0, 0.0, 0.0, 0.0, 0.0, 0.0, 0.0, 0.0, 0.0, 0.0, 0.0, 0.0, 0.0, 0.0, 0.0, 0.0, 0.0, 0.0, 0.0, 0.0, 0.0, 0.0, 0.0, 0.0, 0.0, 0.0, 0.0, 0.0, 0.0, 0.0, 0.0, 0.0, 0.0, 0.0, 0.0, 0.0, 0.0, 0.0, 0.0, 0.0, 0.0, 0.0, 0.0, 0.0, 0.0, 0.0, 0.0, 0.0, 0.0, 0.0, 0.0, 0.0, 0.0, 0.0, 0.0, 0.0, 0.0, 0.0, 0.0, 0.0, 0.0, 0.0, 0.0, 0.0, 0.0, 0.0, 0.0, 0.0, 0.0, 0.0, 0.0, 0.0, 0.0, 0.0, 0.0, 0.0, 0.0, 0.0, 0.0, 0.0, 0.0, 0.0, 0.0, 0.0, 0.0, 0.0, 0.0, 0.0, 0.0, 0.0, 0.0, 0.0, 0.0, 0.0, 0.0, 0.0, 0.0, 0.0, 0.0, 0.0, 0.0, 0.0, 0.0, 0.0, 0.0, 0.0, 0.0, 0.0, 0.0, 0.0, 0.0, 0.0, 0.0, 0.0, 0.0, 0.0, 0.0, 0.0, 0.0, 0.0, 0.0, 0.0, 0.0, 0.0, 0.0, 0.0, 0.0, 0.0, 0.0, 0.0, 0.0, 0.0, 0.0, 0.0, 0.0, 0.0, 0.0, 0.0, 0.0, 0.0, 0.0, 0.0, 0.0, 0.0, 0.0, 0.0, 0.0, 0.0, 0.0, 0.0, 0.0, 0.0, 0.0, 0.0, 0.0, 0.0, 0.0, 0.0, 0.0, 0.0, 0.0, 0.0, 0.0, 0.0, 0.0, 0.0, 0.0, 0.0, 0.0, 0.0, 0.0, 0.0, 0.0, 0.0, 0.0, 0.0, 0.0, 0.0, 0.0, 0.0, 0.0, 0.0, 0.0, 0.0, 0.0, 0.0, 0.0, 0.0, 0.0, 0.0, 0.0, 0.0, 0.0, 0.0, 0.0, 0.0, 0.0, 0.0, 0.0, 0.0, 0.0, 0.0, 0.0, 0.0, 0.0, 0.0, 0.0, 0.0, 0.0, 0.0, 0.0, 0.0, 0.0, 0.0, 0.0, 0.0, 0.0, 0.0, 0.0, 0.0, 0.0, 0.0, 0.0, 0.0, 0.0, 0.0, 0.0, 0.0, 0.0, 0.0, 0.0, 0.0, 0.0, 0.0, 0.0, 0.0, 0.0, 0.0, 0.0, 0.0, 0.0, 0.0, 0.0, 0.0, 0.0, 0.0, 0.0, 0.0, 0.0, 0.0, 0.0, 0.0, 0.0, 0.0, 0.0, 0.0, 0.0, 0.0, 0.0, 0.0, 0.0, 0.0, 0.0, 0.0, 0.0, 0.0, 0.0, 0.0, 0.0, 0.0, 0.0, 0.0, 0.0, 0.0, 0.0, 0.0, 0.0, 0.0, 0.0, 0.0, 0.0, 0.0, 0.0, 0.0, 0.0, 0.0, 0.0, 0.0, 0.0, 0.0, 0.0, 0.0, 0.0, 0.0, 0.0, 0.0, 0.0, 0.0, 0.0, 0.0, 0.0, 0.0, 0.0, 0.0, 0.0, 0.0, 0.0, 0.0, 0.0, 0.0, 0.0, 0.0, 0.0, 0.0, 0.0, 0.0, 0.0, 0.0, 0.0, 0.0, 0.0, 0.0, 0.0, 0.0, 0.0, 0.0, 0.0, 0.0, 0.0, 0.0, 0.0, 0.0, 0.0, 0.0, 0.0, 0.0, 0.0, 0.0, 0.0, 0.0, 0.0, 0.0, 0.0, 0.0, 0.0, 0.0, 0.0, 0.0, 0.0, 0.0, 0.0, 0.0, 0.0, 0.0, 0.0, 0.0, 0.0, 0.0, 0.0, 0.0, 0.0, 0.0, 0.0, 0.0, 0.0, 0.0, 0.0, 0.0, 0.0, 0.0, 0.0, 0.0, 0.0, 0.0, 0.0, 0.0, 0.0, 0.0, 0.0, 0.0, 0.0, 0.0, 0.0, 0.0, 0.0, 0.0, 0.0, 0.0, 0.0, 0.0, 0.0, 0.0, 0.0, 0.0, 0.0, 0.0, 0.0, 0.0, 0.0, 0.0, 0.0, 0.0, 0.0, 0.0, 0.0, 0.0, 0.0, 0.0, 0.0, 0.0, 0.0, 0.0, 0.0, 0.0, 0.0, 0.0, 0.0, 0.0, 0.0, 0.0, 0.0, 0.0, 0.0, 0.0, 0.0, 0.0, 0.0, 0.0, 0.0, 0.0, 0.0, 0.0, 0.0, 0.0, 0.0, 0.0, 0.0, 0.0, 0.0, 0.0, 0.0, 0.0, 0.0, 0.0, 0.0, 0.0, 0.0, 0.0, 0.0, 0.0, 0.0, 0.0, 0.0, 0.0, 0.0, 0.0, 0.0, 0.0, 0.0, 0.0, 0.0, 0.0, 0.0, 0.0, 0.0, 0.0, 0.0, 0.0, 0.0, 0.0, 0.0, 0.0, 0.0, 0.0, 0.0, 0.0, 0.0, 0.0, 0.0, 0.0, 0.0, 0.0, 0.0, 0.0, 0.0, 0.0, 0.0, 0.0, 0.0, 0.0, 0.0, 0.0, 0.0, 0.0, 0.0, 0.0, 0.0, 0.0, 0.0, 0.0, 0.0, 0.0, 0.0, 0.0, 0.0, 0.0, 0.0, 0.0, 0.0, 0.0, 0.0, 0.0, 0.0, 0.0, 0.0, 0.0, 0.0, 0.0, 0.0, 0.0, 0.0, 0.0, 0.0, 0.0, 0.0, 0.0, 0.0, 0.0, 0.0, 0.0, 0.0, 0.0, 0.0, 0.0, 0.0, 0.0, 0.0, 0.0, 0.0, 0.0, 0.0, 0.0, 0.0, 0.0, 0.0, 0.0, 0.0, 0.0, 0.0, 0.0, 0.0, 0.0, 0.0, 0.0, 0.0, 0.0, 0.0, 0.0, 0.0, 0.0, 0.0, 0.0, 0.0, 0.0, 0.0, 0.0, 0.0, 0.0, 0.0, 0.0, 0.0, 0.0, 0.0, 0.0, 0.0, 0.0, 0.0, 0.0, 0.0, 0.0, 0.0, 0.0, 0.0, 0.0, 0.0, 0.0, 0.0, 0.0, 0.0, 0.0, 0.0, 0.0, 0.0, 0.0, 0.0, 0.0, 0.0, 0.0, 0.0, 0.0, 0.0, 0.0, 0.0, 0.0, 0.0, 0.0, 0.0, 0.0, 0.0, 0.0, 0.0, 0.0, 0.0, 0.0, 0.0, 0.0, 0.0, 0.0, 0.0, 0.0, 0.0, 0.0, 0.0, 0.0, 0.0, 0.0, 0.0, 0.0, 0.0, 0.0, 0.0, 0.0, 0.0, 0.0, 0.0, 0.0, 0.0, 0.0, 0.0, 0.0, 0.0, 0.0, 0.0, 0.0, 0.0, 0.0, 0.0, 0.0, 0.0, 0.0, 0.0, 0.0, 0.0, 0.0, 0.0, 0.0, 0.0, 0.0, 0.0, 0.0, 0.0, 0.0, 0.0, 0.0, 0.0, 0.0, 0.0, 0.0, 0.0, 0.0, 0.0, 0.0, 0.0, 0.0, 0.0, 0.0, 0.0, 0.0, 0.0, 0.0, 0.0, 0.0, 0.0, 0.0, 0.0, 0.0, 0.0, 0.0, 0.0, 0.0, 0.0, 0.0, 0.0, 0.0, 0.0, 0.0, 0.0, 0.0, 0.0, 0.0, 0.0, 0.0, 0.0, 0.0, 0.0, 0.0, 0.0, 0.0, 0.0, 0.0, 0.0, 0.0, 0.0, 0.0, 0.0, 0.0, 0.0, 0.0, 0.0, 0.0, 0.0, 0.0, 0.0, 0.0, 0.0, 0.0, 0.0, 0.0, 0.0, 0.0, 0.0, 0.0, 0.0, 0.0, 0.0, 0.0, 0.0, 0.0, 0.0, 0.0, 0.0, 0.0, 0.0, 0.0, 0.0, 0.0, 0.0, 0.0, 0.0, 0.0, 0.0, 0.0, 0.0, 0.0, 0.0, 0.0, 0.0, 0.0, 0.0, 0.0, 0.0, 0.0, 0.0, 0.0, 0.0, 0.0, 0.0, 0.0, 0.0, 0.0, 0.0, 0.0, 0.0, 0.0, 0.0, 0.0, 0.0, 0.0, 0.0, 0.0, 0.0, 0.0, 0.0, 0.0, 0.0, 0.0, 0.0, 0.0, 0.0, 0.0, 0.0, 0.0, 0.0, 0.0, 0.0, 0.0, 0.0, 0.0, 0.0, 0.0, 0.0, 0.0, 0.0, 0.0, 0.0, 0.0, 0.0, 0.0, 0.0, 0.0, 0.0, 0.0, 0.0, 0.0, 0.0, 0.0, 0.0, 0.0, 0.0, 0.0, 0.0, 0.0, 0.0, 0.0, 0.0, 0.0, 0.0, 0.0, 0.0, 0.0, 0.0, 0.0, 0.0, 0.0, 0.0, 0.0, 0.0, 0.0, 0.0, 0.0, 0.0, 0.0, 0.0, 0.0, 0.0, 0.0, 0.0, 0.0, 0.0, 0.0, 0.0, 0.0, 0.0, 0.0, 0.0, 0.0, 0.0, 0.0, 0.0, 0.0, 0.0, 0.0, 0.0, 0.0, 0.0, 0.0, 0.0, 0.0, 0.0, 0.0, 0.0, 0.0, 0.0, 0.0, 0.0, 0.0, 0.0, 0.0, 0.0, 0.0, 0.0, 0.0, 0.0, 0.0, 0.0, 0.0, 0.0, 0.0, 0.0, 0.0, 0.0, 0.0, 0.0, 0.0, 0.0, 0.0, 0.0, 0.0, 0.0, 0.0, 0.0, 0.0, 0.0, 0.0, 0.0, 0.0, 0.0, 0.0, 0.0, 0.0, 0.0, 0.0, 0.0, 0.0, 0.0, 0.0, 0.0, 0.0, 0.0, 0.0, 0.0, 0.0, 0.0, 0.0, 0.0, 0.0, 0.0, 0.0, 0.0, 0.0, 0.0, 0.0, 0.0, 0.0, 0.0, 0.0, 0.0, 0.0, 0.0, 0.0, 0.0, 0.0, 0.0, 0.0, 0.0, 0.0, 0.0, 0.0, 0.0, 0.0, 0.0, 0.0, 0.0, 0.0, 0.0, 0.0, 0.0, 0.0, 0.0, 0.0, 0.0, 0.0, 0.0, 0.0, 0.0, 0.0, 0.0, 0.0, 0.0, 0.0, 0.0, 0.0, 0.0, 0.0, 0.0, 0.0, 0.0, 0.0, 0.0, 0.0, 0.0, 0.0, 0.0, 0.0, 0.0, 0.0, 0.0, 0.0, 0.0, 0.0, 0.0, 0.0, 0.0, 0.0, 0.0, 0.0, 0.0, 0.0, 0.0, 0.0, 0.0, 0.0, 0.0, 0.0, 0.0, 0.0, 0.0, 0.0, 0.0, 0.0, 0.0, 0.0, 0.0, 0.0, 0.0, 0.0, 0.0, 0.0, 0.0, 0.0, 0.0, 0.0, 0.0, 0.0, 0.0, 0.0, 0.0, 0.0, 0.0, 0.0, 0.0, 0.0, 0.0, 0.0, 0.0, 0.0, 0.0, 0.0, 0.0, 0.0, 0.0, 0.0, 0.0, 0.0, 0.0, 0.0, 0.0, 0.0, 0.0, 0.0, 0.0, 0.0, 0.0, 0.0, 0.0, 0.0, 0.0, 0.0, 0.0, 0.0, 0.0, 0.0, 0.0, 0.0, 0.0, 0.0, 0.0, 0.0, 0.0, 0.0, 0.0, 0.0, 0.0, 0.0, 0.0, 0.0, 0.0, 0.0, 0.0, 0.0, 0.0, 0.0, 0.0, 0.0, 0.0, 0.0, 0.0, 0.0, 0.0, 0.0, 0.0, 0.0, 0.0, 0.0, 0.0, 0.0, 0.0, 0.0, 0.0, 0.0, 0.0, 0.0, 0.0, 0.0, 0.0, 0.0, 0.0, 0.0, 0.0, 0.0, 0.0, 0.0, 0.0, 0.0, 0.0, 0.0, 0.0, 0.0, 0.0, 0.0, 0.0, 0.0, 0.0, 0.0, 0.0, 0.0, 0.0, 0.0, 0.0, 0.0, 0.0, 0.0, 0.0, 0.0, 0.0, 0.0, 0.0, 0.0, 0.0, 0.0, 0.0, 0.0, 0.0, 0.0, 0.0, 0.0, 0.0, 0.0, 0.0, 0.0, 0.0, 0.0, 0.0, 0.0, 0.0, 0.0, 0.0, 0.0, 0.0, 0.0, 0.0, 0.0, 0.0, 0.0, 0.0, 0.0, 0.0, 0.0, 0.0, 0.0, 0.0, 0.0, 0.0, 0.0, 0.0, 0.0, 0.0, 0.0, 0.0, 0.0, 0.0, 0.0, 0.0, 0.0, 0.0, 0.0, 0.0, 0.0, 0.0, 0.0, 0.0, 0.0, 0.0, 0.0, 0.0, 0.0, 0.0, 0.0, 0.0, 0.0, 0.0, 0.0, 0.0, 0.0, 0.0, 0.0, 0.0, 0.0, 0.0, 0.0, 0.0, 0.0, 0.0, 0.0, 0.0, 0.0, 0.0, 0.0, 0.0, 0.0, 0.0, 0.0, 0.0, 0.0, 0.0, 0.0, 0.0, 0.0, 0.0, 0.0, 0.0, 0.0, 0.0, 0.0, 0.0, 0.0, 0.0, 0.0, 0.0, 0.0, 0.0, 0.0, 0.0, 0.0, 0.0, 0.0, 0.0, 0.0, 0.0, 0.0, 0.0, 0.0, 0.0, 0.0, 0.0, 0.0, 0.0, 0.0, 0.0, 0.0, 0.0, 0.0, 0.0, 0.0, 0.0, 0.0, 0.0, 0.0, 0.0, 0.0, 0.0, 0.0, 0.0, 0.0, 0.0, 0.0, 0.0, 0.0, 0.0, 0.0, 0.0, 0.0, 0.0, 0.0, 0.0, 0.0, 0.0, 0.0, 0.0, 0.0, 0.0, 0.0, 0.0, 0.0, 0.0, 0.0, 0.0, 0.0, 0.0, 0.0, 0.0, 0.0, 0.0, 0.0, 0.0, 0.0, 0.0, 0.0, 0.0, 0.0, 0.0, 0.0, 0.0, 0.0, 0.0, 0.0, 0.0, 0.0, 0.0, 0.0, 0.0, 0.0, 0.0, 0.0, 0.0, 0.0, 0.0, 0.0, 0.0, 0.0, 0.0, 0.0, 0.0, 0.0, 0.0, 0.0, 0.0, 0.0, 0.0, 0.0, 0.0, 0.0, 0.0, 0.0, 0.0, 0.0, 0.0, 0.0, 0.0, 0.0, 0.0, 0.0, 0.0, 0.0, 0.0, 0.0, 0.0, 0.0, 0.0, 0.0, 0.0, 0.0, 0.0, 0.0, 0.0, 0.0, 0.0, 0.0, 0.0, 0.0, 0.0, 0.0, 0.0, 0.0, 0.0, 0.0, 0.0, 0.0, 0.0, 0.0, 0.0, 0.0, 0.0, 0.0, 0.0, 0.0, 0.0, 0.0, 0.0, 0.0, 0.0, 0.0, 0.0, 0.0, 0.0, 0.0, 0.0, 0.0, 0.0, 0.0, 0.0, 0.0, 0.0, 0.0, 0.0, 0.0, 0.0, 0.0, 0.0, 0.0, 0.0, 0.0, 0.0, 0.0, 0.0, 0.0, 0.0, 0.0, 0.0, 0.0, 0.0, 0.0, 0.0, 0.0, 0.0, 0.0, 0.0, 0.0, 0.0, 0.0, 0.0, 0.0, 0.0, 0.0, 0.0, 0.0, 0.0, 0.0, 0.0, 0.0, 0.0, 0.0, 0.0, 0.0, 0.0, 0.0, 0.0, 0.0, 0.0, 0.0, 0.0, 0.0, 0.0, 0.0, 0.0, 0.0, 0.0, 0.0, 0.0, 0.0, 0.0, 0.0, 0.0, 0.0, 0.0, 0.0, 0.0, 0.0, 0.0, 0.0, 0.0, 0.0, 0.0, 0.0, 0.0, 0.0, 0.0, 0.0, 0.0, 0.0, 0.0, 0.0, 0.0, 0.0, 0.0, 0.0, 0.0, 0.0, 0.0, 0.0, 0.0, 0.0, 0.0, 0.0, 0.0, 0.0, 0.0, 0.0, 0.0, 0.0, 0.0, 0.0, 0.0, 0.0, 0.0, 0.0, 0.0, 0.0, 0.0, 0.0, 0.0, 0.0, 0.0, 0.0, 0.0, 0.0, 0.0, 0.0, 0.0, 0.0, 0.0, 0.0, 0.0, 0.0, 0.0, 0.0, 0.0, 0.0, 0.0, 0.0, 0.0, 0.0, 0.0, 0.0, 0.0, 0.0, 0.0, 0.0, 0.0, 0.0, 0.0, 0.0, 0.0, 0.0, 0.0, 0.0, 0.0, 0.0, 0.0, 0.0, 0.0, 0.0, 0.0, 0.0, 0.0, 0.0, 0.0, 0.0, 0.0, 0.0, 0.0, 0.0, 0.0, 0.0, 0.0, 0.0, 0.0, 0.0, 0.0, 0.0, 0.0, 0.0, 0.0, 0.0, 0.0, 0.0, 0.0, 0.0, 0.0, 0.0, 0.0, 0.0, 0.0, 0.0, 0.0, 0.0, 0.0, 0.0, 0.0, 0.0, 0.0, 0.0, 0.0, 0.0, 0.0, 0.0, 0.0, 0.0, 0.0, 0.0, 0.0, 0.0, 0.0, 0.0, 0.0, 0.0, 0.0, 0.0, 0.0, 0.0, 0.0, 0.0, 0.0, 0.0, 0.0, 0.0, 0.0, 0.0, 0.0, 0.0, 0.0, 0.0, 0.0, 0.0, 0.0, 0.0, 0.0, 0.0, 0.0, 0.0, 0.0, 0.0, 0.0, 0.0, 0.0, 0.0, 0.0, 0.0, 0.0, 0.0, 0.0, 0.0, 0.0, 0.0, 0.0, 0.0, 0.0, 0.0, 0.0, 0.0, 0.0, 0.0, 0.0, 0.0, 0.0, 0.0, 0.0, 0.0, 0.0, 0.0, 0.0, 0.0, 0.0, 0.0, 0.0, 0.0, 0.0, 0.0, 0.0, 0.0, 0.0, 0.0, 0.0, 0.0, 0.0, 0.0, 0.0, 0.0, 0.0, 0.0, 0.0, 0.0, 0.0, 0.0, 0.0, 0.0, 0.0, 0.0, 0.0, 0.0, 0.0, 0.0, 0.0, 0.0, 0.0, 0.0, 0.0, 0.0, 0.0, 0.0, 0.0, 0.0, 0.0, 0.0, 0.0, 0.0, 0.0, 0.0, 0.0, 0.0, 0.0, 0.0, 0.0, 0.0, 0.0, 0.0, 0.0, 0.0, 0.0, 0.0, 0.0, 0.0, 0.0, 0.0, 0.0, 0.0, 0.0, 0.0, 0.0, 0.0, 0.0, 0.0, 0.0, 0.0, 0.0, 0.0, 0.0, 0.0, 0.0, 0.0, 0.0, 0.0, 0.0, 0.0, 0.0, 0.0, 0.0, 0.0, 0.0, 0.0, 0.0, 0.0, 0.0, 0.0, 0.0, 0.0, 0.0, 0.0, 0.0, 0.0, 0.0, 0.0, 0.0, 0.0, 0.0, 0.0, 0.0, 0.0, 0.0, 0.0, 0.0, 0.0, 0.0, 0.0, 0.0, 0.0, 0.0, 0.0, 0.0, 0.0, 0.0, 0.0, 0.0, 0.0, 0.0, 0.0, 0.0, 0.0, 0.0, 0.0, 0.0, 0.0, 0.0, 0.0, 0.0, 0.0, 0.0, 0.0, 0.0, 0.0, 0.0, 0.0, 0.0, 0.0, 0.0, 0.0, 0.0, 0.0, 0.0, 0.0, 0.0, 0.0, 0.0, 0.0, 0.0, 0.0, 0.0, 0.0, 0.0, 0.0, 0.0, 0.0, 0.0, 0.0, 0.0, 0.0, 0.0, 0.0, 0.0, 0.0, 0.0, 0.0, 0.0, 0.0, 0.0, 0.0, 0.0, 0.0, 0.0, 0.0, 0.0, 0.0, 0.0, 0.0, 0.0, 0.0, 0.0, 0.0, 0.0, 0.0, 0.0, 0.0, 0.0, 0.0, 0.0, 0.0, 0.0, 0.0, 0.0, 0.0, 0.0, 0.0, 0.0, 0.0, 0.0, 0.0, 0.0, 0.0, 0.0, 0.0, 0.0, 0.0, 0.0, 0.0, 0.0, 0.0, 0.0, 0.0, 0.0, 0.0, 0.0, 0.0, 0.0, 0.0, 0.0, 0.0, 0.0, 0.0, 0.0, 0.0, 0.0, 0.0, 0.0, 0.0, 0.0, 0.0, 0.0, 0.0, 0.0, 0.0, 0.0, 0.0, 0.0, 0.0, 0.0, 0.0, 0.0, 0.0, 0.0, 0.0, 0.0, 0.0, 0.0, 0.0, 0.0, 0.0, 0.0, 0.0, 0.0, 0.0, 0.0, 0.0, 0.0, 0.0, 0.0, 0.0, 0.0, 0.0, 0.0, 0.0, 0.0, 0.0, 0.0, 0.0, 0.0, 0.0, 0.0, 0.0, 0.0, 0.0, 0.0, 0.0, 0.0, 0.0, 0.0, 0.0, 0.0, 0.0, 0.0, 0.0, 0.0, 0.0, 0.0, 0.0, 0.0, 0.0, 0.0, 0.0, 0.0, 0.0, 0.0, 0.0, 0.0, 0.0, 0.0, 0.0, 0.0, 0.0, 0.0, 0.0, 0.0, 0.0, 0.0, 0.0, 0.0, 0.0, 0.0, 0.0, 0.0, 0.0, 0.0, 0.0, 0.0, 0.0, 0.0, 0.0, 0.0, 0.0, 0.0, 0.0, 0.0, 0.0, 0.0, 0.0, 0.0, 0.0, 0.0, 0.0, 0.0, 0.0, 0.0, 0.0, 0.0, 0.0, 0.0, 0.0, 0.0, 0.0, 0.0, 0.0, 0.0, 0.0, 0.0, 0.0, 0.0, 0.0, 0.0, 0.0, 0.0, 0.0, 0.0, 0.0, 0.0, 0.0, 0.0, 0.0, 0.0, 0.0, 0.0, 0.0, 0.0, 0.0, 0.0, 0.0, 0.0, 0.0, 0.0, 0.0, 0.0, 0.0, 0.0, 0.0, 0.0, 0.0, 0.0, 0.0, 0.0, 0.0, 0.0, 0.0, 0.0, 0.0, 0.0, 0.0, 0.0, 0.0, 0.0, 0.0, 0.0, 0.0, 0.0, 0.0, 0.0, 0.0, 0.0, 0.0, 0.0, 0.0, 0.0, 0.0, 0.0, 0.0, 0.0, 0.0, 0.0, 0.0, 0.0, 0.0, 0.0, 0.0, 0.0, 0.0, 0.0, 0.0, 0.0, 0.0, 0.0, 0.0, 0.0, 0.0, 0.0, 0.0, 0.0, 0.0, 0.0, 0.0, 0.0, 0.0, 0.0, 0.0, 0.0, 0.0, 0.0, 0.0, 0.0, 0.0, 0.0, 0.0, 0.0, 0.0, 0.0, 0.0, 0.0, 0.0, 0.0, 0.0, 0.0, 0.0, 0.0, 0.0, 0.0, 0.0, 0.0, 0.0, 0.0, 0.0, 0.0, 0.0, 0.0, 0.0, 0.0, 0.0, 0.0, 0.0, 0.0, 0.0, 0.0, 0.0, 0.0, 0.0, 0.0, 0.0, 0.0, 0.0, 0.0, 0.0, 0.0, 0.0, 0.0, 0.0, 0.0, 0.0, 0.0, 0.0, 0.0, 0.0, 0.0, 0.0, 0.0, 0.0, 0.0, 0.0, 0.0, 0.0, 0.0, 0.0, 0.0, 0.0, 0.0, 0.0, 0.0, 0.0, 0.0, 0.0, 0.0, 0.0, 0.0, 0.0, 0.0, 0.0, 0.0, 0.0, 0.0, 0.0, 0.0, 0.0, 0.0, 0.0, 0.0, 0.0, 0.0, 0.0, 0.0, 0.0, 0.0, 0.0, 0.0, 0.0, 0.0, 0.0, 0.0, 0.0, 0.0, 0.0, 0.0, 0.0, 0.0, 0.0, 0.0, 0.0, 0.0, 0.0, 0.0, 0.0, 0.0, 0.0, 0.0, 0.0, 0.0, 0.0, 0.0, 0.0, 0.0, 0.0, 0.0, 0.0, 0.0, 0.0, 0.0, 0.0, 0.0, 0.0, 0.0, 0.0, 0.0, 0.0, 0.0, 0.0, 0.0, 0.0, 0.0, 0.0, 0.0, 0.0, 0.0, 0.0, 0.0, 0.0, 0.0, 0.0, 0.0, 0.0, 0.0, 0.0, 0.0, 0.0, 0.0, 0.0, 0.0, 0.0, 0.0, 0.0, 0.0, 0.0, 0.0, 0.0, 0.0, 0.0, 0.0, 0.0, 0.0, 0.0, 0.0, 0.0, 0.0, 0.0, 0.0, 0.0, 0.0, 0.0, 0.0, 0.0, 0.0, 0.0, 0.0, 0.0, 0.0, 0.0, 0.0, 0.0, 0.0, 0.0, 0.0, 0.0, 0.0, 0.0, 0.0, 0.0, 0.0, 0.0, 0.0, 0.0, 0.0, 0.0, 0.0, 0.0, 0.0, 0.0, 0.0, 0.0, 0.0, 0.0, 0.0, 0.0, 0.0, 0.0, 0.0, 0.0, 0.0, 0.0, 0.0, 0.0, 0.0, 0.0, 0.0, 0.0, 0.0, 0.0, 0.0, 0.0, 0.0, 0.0, 0.0, 0.0, 0.0, 0.0, 0.0, 0.0, 0.0, 0.0, 0.0, 0.0, 0.0, 0.0, 0.0, 0.0, 0.0, 0.0, 0.0, 0.0, 0.0, 0.0, 0.0, 0.0, 0.0, 0.0, 0.0, 0.0, 0.0, 0.0, 0.0, 0.0, 0.0, 0.0, 0.0, 0.0, 0.0, 0.0, 0.0, 0.0, 0.0, 0.0, 0.0, 0.0, 0.0, 0.0, 0.0, 0.0, 0.0, 0.0, 0.0, 0.0, 0.0, 0.0, 0.0, 0.0, 0.0, 0.0, 0.0, 0.0, 0.0, 0.0, 0.0, 0.0, 0.0, 0.0, 0.0, 0.0, 0.0, 0.0, 0.0, 0.0, 0.0, 0.0, 0.0, 0.0, 0.0, 0.0, 0.0, 0.0, 0.0, 0.0, 0.0, 0.0, 0.0, 0.0, 0.0, 0.0, 0.0, 0.0, 0.0, 0.0, 0.0, 0.0, 0.0, 0.0, 0.0, 0.0, 0.0, 0.0, 0.0, 0.0, 0.0, 0.0, 0.0, 0.0, 0.0, 0.0, 0.0, 0.0, 0.0, 0.0, 0.0, 0.0, 0.0, 0.0, 0.0, 0.0, 0.0, 0.0, 0.0, 0.0, 0.0, 0.0, 0.0, 0.0, 0.0, 0.0, 0.0, 0.0, 0.0, 0.0, 0.0, 0.0, 0.0, 0.0, 0.0, 0.0, 0.0, 0.0, 0.0, 0.0, 0.0, 0.0, 0.0, 0.0, 0.0, 0.0, 0.0, 0.0, 0.0, 0.0, 0.0, 0.0, 0.0, 0.0, 0.0, 0.0, 0.0, 0.0, 0.0, 0.0, 0.0, 0.0, 0.0, 0.0, 0.0, 0.0, 0.0, 0.0, 0.0, 0.0, 0.0, 0.0, 0.0, 0.0, 0.0, 0.0, 0.0, 0.0, 0.0, 0.0, 0.0, 0.0, 0.0, 0.0, 0.0, 0.0, 0.0, 0.0, 0.0, 0.0, 0.0, 0.0, 0.0, 0.0, 0.0, 0.0, 0.0, 0.0, 0.0, 0.0, 0.0, 0.0, 0.0, 0.0, 0.0, 0.0, 0.0, 0.0, 0.0, 0.0, 0.0, 0.0, 0.0, 0.0, 0.0, 0.0, 0.0, 0.0, 0.0, 0.0, 0.0, 0.0, 0.0, 0.0, 0.0, 0.0, 0.0, 0.0, 0.0, 0.0, 0.0, 0.0, 0.0, 0.0, 0.0, 0.0, 0.0, 0.0, 0.0, 0.0, 0.0, 0.0, 0.0, 0.0, 0.0, 0.0, 0.0, 0.0, 0.0, 0.0, 0.0, 0.0, 0.0, 0.0, 0.0, 0.0, 0.0, 0.0, 0.0, 0.0, 0.0, 0.0, 0.0, 0.0, 0.0, 0.0, 0.0, 0.0, 0.0, 0.0, 0.0, 0.0, 0.0, 0.0, 0.0, 0.0, 0.0, 0.0, 0.0, 0.0, 0.0, 0.0, 0.0, 0.0, 0.0, 0.0, 0.0, 0.0, 0.0, 0.0, 0.0, 0.0, 0.0, 0.0, 0.0, 0.0, 0.0, 0.0, 0.0, 0.0, 0.0, 0.0, 0.0, 0.0, 0.0, 0.0, 0.0, 0.0, 0.0, 0.0, 0.0, 0.0, 0.0, 0.0, 0.0, 0.0, 0.0, 0.0, 0.0, 0.0, 0.0, 0.0, 0.0, 0.0, 0.0, 0.0, 0.0, 0.0, 0.0, 0.0, 0.0, 0.0, 0.0, 0.0, 0.0, 0.0, 0.0, 0.0, 0.0, 0.0, 0.0, 0.0, 0.0, 0.0, 0.0, 0.0, 0.0, 0.0, 0.0, 0.0, 0.0, 0.0, 0.0, 0.0, 0.0, 0.0, 0.0, 0.0, 0.0, 0.0, 0.0, 0.0, 0.0, 0.0, 0.0, 0.0, 0.0, 0.0, 0.0, 0.0, 0.0, 0.0, 0.0, 0.0, 0.0, 0.0, 0.0, 0.0, 0.0, 0.0, 0.0, 0.0, 0.0, 0.0, 0.0, 0.0, 0.0, 0.0, 0.0, 0.0, 0.0, 0.0, 0.0, 0.0, 0.0, 0.0, 0.0, 0.0, 0.0, 0.0, 0.0, 0.0, 0.0, 0.0, 0.0, 0.0, 0.0, 0.0, 0.0, 0.0, 0.0, 0.0, 0.0, 0.0, 0.0, 0.0, 0.0, 0.0, 0.0, 0.0, 0.0, 0.0, 0.0, 0.0, 0.0, 0.0, 0.0, 0.0, 0.0, 0.0, 0.0, 0.0, 0.0, 0.0, 0.0, 0.0, 0.0, 0.0, 0.0, 0.0, 0.0, 0.0, 0.0, 0.0, 0.0, 0.0, 0.0, 0.0, 0.0, 0.0, 0.0, 0.0, 0.0, 0.0, 0.0, 0.0, 0.0, 0.0, 0.0, 0.0, 0.0, 0.0, 0.0, 0.0, 0.0, 0.0, 0.0, 0.0, 0.0, 0.0, 0.0, 0.0, 0.0, 0.0, 0.0, 0.0, 0.0, 0.0, 0.0, 0.0, 0.0, 0.0, 0.0, 0.0, 0.0, 0.0, 0.0, 0.0, 0.0, 0.0, 0.0, 0.0, 0.0, 0.0, 0.0, 0.0, 0.0, 0.0, 0.0, 0.0, 0.0, 0.0, 0.0, 0.0, 0.0, 0.0, 0.0, 0.0, 0.0, 0.0, 0.0, 0.0, 0.0, 0.0, 0.0, 0.0, 0.0, 0.0, 0.0, 0.0, 0.0, 0.0, 0.0, 0.0, 0.0, 0.0, 0.0, 0.0, 0.0, 0.0, 0.0, 0.0, 0.0, 0.0, 0.0, 0.0, 0.0, 0.0, 0.0, 0.0, 0.0, 0.0, 0.0, 0.0, 0.0, 0.0, 0.0, 0.0, 0.0, 0.0, 0.0, 0.0, 0.0, 0.0, 0.0, 0.0, 0.0, 0.0, 0.0, 0.0, 0.0, 0.0, 0.0, 0.0, 0.0, 0.0, 0.0, 0.0, 0.0, 0.0, 0.0, 0.0, 0.0, 0.0, 0.0, 0.0, 0.0, 0.0, 0.0, 0.0, 0.0, 0.0, 0.0, 0.0, 0.0, 0.0, 0.0, 0.0, 0.0, 0.0, 0.0, 0.0, 0.0, 0.0, 0.0, 0.0, 0.0, 0.0, 0.0, 0.0, 0.0, 0.0, 0.0, 0.0, 0.0, 0.0, 0.0, 0.0, 0.0, 0.0, 0.0, 0.0, 0.0, 0.0, 0.0, 0.0, 0.0, 0.0, 0.0, 0.0, 0.0, 0.0, 0.0, 0.0, 0.0, 0.0, 0.0, 0.0, 0.0, 0.0, 0.0, 0.0, 0.0, 0.0, 0.0, 0.0, 0.0, 0.0, 0.0, 0.0, 0.0, 0.0, 0.0, 0.0, 0.0, 0.0, 0.0, 0.0, 0.0, 0.0, 0.0, 0.0, 0.0, 0.0, 0.0, 0.0, 0.0, 0.0, 0.0, 0.0, 0.0, 0.0, 0.0, 0.0, 0.0, 0.0, 0.0, 0.0, 0.0, 0.0, 0.0, 0.0, 0.0, 0.0, 0.0, 0.0, 0.0, 0.0, 0.0, 0.0, 0.0, 0.0, 0.0, 0.0, 0.0, 0.0, 0.0, 0.0, 0.0, 0.0, 0.0, 0.0, 0.0, 0.0, 0.0, 0.0, 0.0, 0.0, 0.0, 0.0, 0.0, 0.0, 0.0, 0.0, 0.0, 0.0, 0.0, 0.0, 0.0, 0.0, 0.0, 0.0, 0.0, 0.0, 0.0, 0.0, 0.0, 0.0, 0.0, 0.0, 0.0, 0.0, 0.0, 0.0, 0.0, 0.0, 0.0, 0.0, 0.0, 0.0, 0.0, 0.0, 0.0, 0.0, 0.0, 0.0, 0.0, 0.0, 0.0, 0.0, 0.0, 0.0, 0.0, 0.0, 0.0, 0.0, 0.0, 0.0, 0.0, 0.0, 0.0, 0.0, 0.0, 0.0, 0.0, 0.0, 0.0, 0.0, 0.0, 0.0, 0.0, 0.0, 0.0, 0.0, 0.0, 0.0, 0.0, 0.0, 0.0, 0.0, 0.0, 0.0, 0.0, 0.0, 0.0, 0.0, 0.0, 0.0, 0.0, 0.0, 0.0, 0.0, 0.0, 0.0, 0.0, 0.0, 0.0, 0.0, 0.0, 0.0, 0.0, 0.0, 0.0, 0.0, 0.0, 0.0, 0.0, 0.0, 0.0, 0.0, 0.0, 0.0, 0.0, 0.0, 0.0, 0.0, 0.0, 0.0, 0.0, 0.0, 0.0, 0.0, 0.0, 0.0, 0.0, 0.0, 0.0, 0.0, 0.0, 0.0, 0.0, 0.0, 0.0, 0.0, 0.0, 0.0, 0.0, 0.0, 0.0, 0.0, 0.0, 0.0, 0.0, 0.0, 0.0, 0.0, 0.0, 0.0, 0.0, 0.0, 0.0, 0.0, 0.0, 0.0, 0.0, 0.0, 0.0, 0.0, 0.0, 0.0, 0.0, 0.0, 0.0, 0.0, 0.0, 0.0, 0.0, 0.0, 0.0, 0.0, 0.0, 0.0, 0.0, 0.0, 0.0, 0.0, 0.0, 0.0, 0.0, 0.0, 0.0, 0.0, 0.0, 0.0, 0.0, 0.0, 0.0, 0.0, 0.0, 0.0, 0.0, 0.0, 0.0, 0.0, 0.0, 0.0, 0.0, 0.0, 0.0, 0.0, 0.0, 0.0, 0.0, 0.0, 0.0, 0.0, 0.0, 0.0, 0.0, 0.0, 0.0, 0.0, 0.0, 0.0, 0.0, 0.0, 0.0, 0.0, 0.0, 0.0, 0.0, 0.0, 0.0, 0.0, 0.0, 0.0, 0.0, 0.0, 0.0, 0.0, 0.0, 0.0, 0.0, 0.0, 0.0, 0.0, 0.0, 0.0, 0.0, 0.0, 0.0, 0.0, 0.0, 0.0, 0.0, 0.0, 0.0, 0.0, 0.0, 0.0, 0.0, 0.0, 0.0, 0.0, 0.0, 0.0, 0.0, 0.0, 0.0, 0.0, 0.0, 0.0, 0.0, 0.0, 0.0, 0.0, 0.0, 0.0, 0.0, 0.0, 0.0, 0.0, 0.0, 0.0, 0.0, 0.0, 0.0, 0.0, 0.0, 0.0, 0.0, 0.0, 0.0, 0.0, 0.0, 0.0])
me_plane.materials.append(mat_car_body)
me_plane.update()
me_cylinder = bpy.data.meshes.new('Cylinder')
me_cylinder.from_pydata([(9.617e-08, 0.08126, -1.0), (0.0, 0.08418, 1.0), (0.0311, 0.07507, -1.0), (0.03221, 0.07777, 1.0), (0.05746, 0.05746, -1.0), (0.05952, 0.05952, 1.0), (0.07507, 0.0311, -1.0), (0.07777, 0.03221, 1.0), (0.08126, 2.404e-08, -1.0), (0.08418, 0.0, 1.0), (0.07507, -0.0311, -1.0), (0.07777, -0.03221, 1.0), (0.05746, -0.05746, -1.0), (0.05952, -0.05952, 1.0), (0.0311, -0.07507, -1.0), (0.03221, -0.07777, 1.0), (9.617e-08, -0.08126, -1.0), (0.0, -0.08418, 1.0), (-0.0311, -0.07507, -1.0), (-0.03221, -0.07777, 1.0), (-0.05746, -0.05746, -1.0), (-0.05952, -0.05952, 1.0), (-0.07507, -0.0311, -1.0), (-0.07777, -0.03221, 1.0), (-0.08126, 2.404e-08, -1.0), (-0.08418, 0.0, 1.0), (-0.07507, 0.0311, -1.0), (-0.07777, 0.03221, 1.0), (-0.05746, 0.05746, -1.0), (-0.05952, 0.05952, 1.0), (-0.0311, 0.07507, -1.0), (-0.03221, 0.07777, 1.0), (0.3827, 0.9239, 1.0), (0.0, 1.0, 1.0), (0.7071, 0.7071, 1.0), (0.9239, 0.3827, 1.0), (1.0, 0.0, 1.0), (0.9239, -0.3827, 1.0), (0.7071, -0.7071, 1.0), (0.3827, -0.9239, 1.0), (0.0, -1.0, 1.0), (-0.3827, -0.9239, 1.0), (-0.7071, -0.7071, 1.0), (-0.9239, -0.3827, 1.0), (-1.0, 0.0, 1.0), (-0.9239, 0.3827, 1.0), (-0.7071, 0.7071, 1.0), (-0.3827, 0.9239, 1.0), (0.0, 1.0, -1.0), (0.3827, 0.9239, -1.0), (0.7071, 0.7071, -1.0), (0.9239, 0.3827, -1.0), (1.0, 0.0, -1.0), (0.9239, -0.3827, -1.0), (0.7071, -0.7071, -1.0), (0.3827, -0.9239, -1.0), (0.0, -1.0, -1.0), (-0.3827, -0.9239, -1.0), (-0.7071, -0.7071, -1.0), (-0.9239, -0.3827, -1.0), (-1.0, 0.0, -1.0), (-0.9239, 0.3827, -1.0), (-0.7071, 0.7071, -1.0), (-0.3827, 0.9239, -1.0)], [], [(48, 33, 32, 49), (49, 32, 34, 50), (50, 34, 35, 51), (51, 35, 36, 52), (52, 36, 37, 53), (53, 37, 38, 54), (54, 38, 39, 55), (55, 39, 40, 56), (56, 40, 41, 57), (57, 41, 42, 58), (58, 42, 43, 59), (59, 43, 44, 60), (60, 44, 45, 61), (61, 45, 46, 62), (3, 1, 31, 29, 27, 25, 23, 21, 19, 17, 15, 13, 11, 9, 7, 5), (62, 46, 47, 63), (63, 47, 33, 48), (0, 2, 4, 6, 8, 10, 12, 14, 16, 18, 20, 22, 24, 26, 28, 30), (1, 3, 32, 33), (3, 5, 34, 32), (5, 7, 35, 34), (7, 9, 36, 35), (9, 11, 37, 36), (11, 13, 38, 37), (13, 15, 39, 38), (15, 17, 40, 39), (17, 19, 41, 40), (19, 21, 42, 41), (21, 23, 43, 42), (23, 25, 44, 43), (25, 27, 45, 44), (27, 29, 46, 45), (29, 31, 47, 46), (31, 1, 33, 47), (2, 0, 48, 49), (4, 2, 49, 50), (6, 4, 50, 51), (8, 6, 51, 52), (10, 8, 52, 53), (12, 10, 53, 54), (14, 12, 54, 55), (16, 14, 55, 56), (18, 16, 56, 57), (20, 18, 57, 58), (22, 20, 58, 59), (24, 22, 59, 60), (26, 24, 60, 61), (28, 26, 61, 62), (30, 28, 62, 63), (0, 30, 63, 48)])
me_cylinder.polygons.foreach_set('use_smooth', [True] * 50)
_uv = me_cylinder.uv_layers.new(name='UVMap')
_uv.uv.foreach_set('vector', [1.0, 0.5, 1.0, 1.0, 0.9375, 1.0, 0.9375, 0.5, 0.9375, 0.5, 0.9375, 1.0, 0.875, 1.0, 0.875, 0.5, 0.875, 0.5, 0.875, 1.0, 0.8125, 1.0, 0.8125, 0.5, 0.8125, 0.5, 0.8125, 1.0, 0.75, 1.0, 0.75, 0.5, 0.75, 0.5, 0.75, 1.0, 0.6875, 1.0, 0.6875, 0.5, 0.6875, 0.5, 0.6875, 1.0, 0.625, 1.0, 0.625, 0.5, 0.625, 0.5, 0.625, 1.0, 0.5625, 1.0, 0.5625, 0.5, 0.5625, 0.5, 0.5625, 1.0, 0.5, 1.0, 0.5, 0.5, 0.5, 0.5, 0.5, 1.0, 0.4375, 1.0, 0.4375, 0.5, 0.4375, 0.5, 0.4375, 1.0, 0.375, 1.0, 0.375, 0.5, 0.375, 0.5, 0.375, 1.0, 0.3125, 1.0, 0.3125, 0.5, 0.3125, 0.5, 0.3125, 1.0, 0.25, 1.0, 0.25, 0.5, 0.25, 0.5, 0.25, 1.0, 0.1875, 1.0, 0.1875, 0.5, 0.1875, 0.5, 0.1875, 1.0, 0.125, 1.0, 0.125, 0.5, 0.2577, 0.2687, 0.25, 0.2702, 0.2423, 0.2687, 0.2357, 0.2643, 0.2313, 0.2577, 0.2298, 0.25, 0.2313, 0.2423, 0.2357, 0.2357, 0.2423, 0.2313, 0.25, 0.2298, 0.2577, 0.2313, 0.2643, 0.2357, 0.2687, 0.2423, 0.2702, 0.25, 0.2687, 0.2577, 0.2643, 0.2643, 0.125, 0.5, 0.125, 1.0, 0.0625, 1.0, 0.0625, 0.5, 0.0625, 0.5, 0.0625, 1.0, 0.0, 1.0, 0.0, 0.5, 0.75, 0.2744, 0.7593, 0.2726, 0.7673, 0.2673, 0.7726, 0.2593, 0.7744, 0.25, 0.7726, 0.2407, 0.7673, 0.2327, 0.7593, 0.2274, 0.75, 0.2256, 0.7407, 0.2274, 0.7327, 0.2327, 0.7274, 0.2407, 0.7256, 0.25, 0.7274, 0.2593, 0.7327, 0.2673, 0.7407, 0.2726, 0.25, 0.2702, 0.2577, 0.2687, 0.3418, 0.4717, 0.25, 0.49, 0.2577, 0.2687, 0.2643, 0.2643, 0.4197, 0.4197, 0.3418, 0.4717, 0.2643, 0.2643, 0.2687, 0.2577, 0.4717, 0.3418, 0.4197, 0.4197, 0.2687, 0.2577, 0.2702, 0.25, 0.49, 0.25, 0.4717, 0.3418, 0.2702, 0.25, 0.2687, 0.2423, 0.4717, 0.1582, 0.49, 0.25, 0.2687, 0.2423, 0.2643, 0.2357, 0.4197, 0.08029, 0.4717, 0.1582, 0.2643, 0.2357, 0.2577, 0.2313, 0.3418, 0.02827, 0.4197, 0.08029, 0.2577, 0.2313, 0.25, 0.2298, 0.25, 0.01, 0.3418, 0.02827, 0.25, 0.2298, 0.2423, 0.2313, 0.1582, 0.02827, 0.25, 0.01, 0.2423, 0.2313, 0.2357, 0.2357, 0.08029, 0.08029, 0.1582, 0.02827, 0.2357, 0.2357, 0.2313, 0.2423, 0.02827, 0.1582, 0.08029, 0.08029, 0.2313, 0.2423, 0.2298, 0.25, 0.01, 0.25, 0.02827, 0.1582, 0.2298, 0.25, 0.2313, 0.2577, 0.02827, 0.3418, 0.01, 0.25, 0.2313, 0.2577, 0.2357, 0.2643, 0.08029, 0.4197, 0.02827, 0.3418, 0.2357, 0.2643, 0.2423, 0.2687, 0.1582, 0.4717, 0.08029, 0.4197, 0.2423, 0.2687, 0.25, 0.2702, 0.25, 0.49, 0.1582, 0.4717, 0.7593, 0.2726, 0.75, 0.2744, 0.75, 0.49, 0.8418, 0.4717, 0.7673, 0.2673, 0.7593, 0.2726, 0.8418, 0.4717, 0.9197, 0.4197, 0.7726, 0.2593, 0.7673, 0.2673, 0.9197, 0.4197, 0.9717, 0.3418, 0.7744, 0.25, 0.7726, 0.2593, 0.9717, 0.3418, 0.99, 0.25, 0.7726, 0.2407, 0.7744, 0.25, 0.99, 0.25, 0.9717, 0.1582, 0.7673, 0.2327, 0.7726, 0.2407, 0.9717, 0.1582, 0.9197, 0.08029, 0.7593, 0.2274, 0.7673, 0.2327, 0.9197, 0.08029, 0.8418, 0.02827, 0.75, 0.2256, 0.7593, 0.2274, 0.8418, 0.02827, 0.75, 0.01, 0.7407, 0.2274, 0.75, 0.2256, 0.75, 0.01, 0.6582, 0.02827, 0.7327, 0.2327, 0.7407, 0.2274, 0.6582, 0.02827, 0.5803, 0.08029, 0.7274, 0.2407, 0.7327, 0.2327, 0.5803, 0.08029, 0.5283, 0.1582, 0.7256, 0.25, 0.7274, 0.2407, 0.5283, 0.1582, 0.51, 0.25, 0.7274, 0.2593, 0.7256, 0.25, 0.51, 0.25, 0.5283, 0.3418, 0.7327, 0.2673, 0.7274, 0.2593, 0.5283, 0.3418, 0.5803, 0.4197, 0.7407, 0.2726, 0.7327, 0.2673, 0.5803, 0.4197, 0.6582, 0.4717, 0.75, 0.2744, 0.7407, 0.2726, 0.6582, 0.4717, 0.75, 0.49])
me_cylinder.update()
me_plane_001 = bpy.data.meshes.new('Plane.001')
me_plane_001.from_pydata([(-1.12, 0.0, 0.9839), (-0.1799, 0.0, 1.415), (1.142, 0.0, 1.396), (2.084, 0.0, 1.03), (-0.9471, -0.7063, 0.9003), (-0.1574, -0.6005, 1.388), (1.142, -0.5782, 1.358), (2.084, -0.7143, 1.03), (-0.8031, -0.8708, 0.9024), (-0.1526, -0.8111, 0.9539), (1.058, -0.8095, 0.9819), (2.084, -0.8047, 1.03), (-1.036, -0.3303, 0.9574), (-0.1766, -0.2813, 1.41), (1.142, -0.2812, 1.388), (2.084, -0.3572, 1.03), (-1.011, -0.5183, 0.9437), (-0.1567, -0.4294, 1.408), (1.142, -0.4294, 1.388), (2.084, -0.5357, 1.03), (-0.5258, 0.0, 1.291), (-0.4664, -0.7254, 1.226), (-0.4267, -0.8252, 0.9314), (-0.4522, -0.3026, 1.271), (-0.4369, -0.5122, 1.255), (0.1345, 0.0, 1.452), (0.1493, -0.5782, 1.4), (0.134, -0.8111, 0.9616), (0.137, -0.2813, 1.442), (0.1475, -0.4294, 1.424), (0.9095, 0.0, 1.428), (0.9125, -0.5782, 1.372), (0.8703, -0.8102, 0.9656), (0.91, -0.2813, 1.419), (0.9122, -0.4294, 1.416), (0.4162, 0.0, 1.465), (0.4264, -0.5892, 1.397), (0.4203, -0.8222, 0.956), (0.4179, -0.2813, 1.456), (0.4252, -0.4294, 1.443), (1.513, 0.0, 1.26), (1.513, -0.6413, 1.173), (1.458, -0.8092, 0.9958), (1.513, -0.3108, 1.25), (1.513, -0.4747, 1.221), (1.836, 0.0, 1.114), (1.836, -0.6856, 1.054), (1.813, -0.8068, 1.015), (1.836, -0.3424, 1.108), (1.836, -0.5142, 1.098), (1.328, 0.0, 1.334), (1.328, -0.6077, 1.274), (1.258, -0.8077, 0.9939), (1.328, -0.2933, 1.328), (1.328, -0.451, 1.311), (-0.1168, -0.7087, 1.169), (1.1, -0.6949, 1.168), (2.084, -0.7599, 1.03), (0.1416, -0.6957, 1.179), (0.8912, -0.6953, 1.167), (0.4233, -0.7068, 1.174), (1.485, -0.7261, 1.084), (1.824, -0.7467, 1.04), (1.293, -0.7087, 1.133), (-0.6499, -0.8397, 0.8821), (-0.926, -0.7774, 0.8693), (1.675, 0.0, 1.184), (1.675, -0.6641, 1.107), (1.637, -0.808, 1.006), (1.675, -0.3276, 1.176), (1.675, -0.4953, 1.156), (1.656, -0.7367, 1.06), (0.6634, 0.0, 1.451), (0.6699, -0.582, 1.385), (0.6537, -0.8146, 0.957), (0.6645, -0.2813, 1.442), (0.6691, -0.4294, 1.434), (0.6617, -0.6994, 1.169), (-0.8139, 0.0, 1.152), (-0.6741, -0.7262, 1.073), (-0.7238, -0.3169, 1.127), (-0.7058, -0.5291, 1.109), (-0.8196, -0.8213, 0.8897)], [], [(49, 46, 7, 19), (34, 31, 6, 18), (24, 21, 5, 17), (62, 47, 11, 57), (59, 32, 10, 56), (21, 22, 9, 55), (20, 23, 13, 1), (30, 33, 14, 2), (45, 48, 15, 3), (23, 24, 17, 13), (33, 34, 18, 14), (48, 49, 19, 15), (80, 81, 24, 23), (78, 80, 23, 20), (81, 79, 21, 24), (13, 17, 29, 28), (1, 13, 28, 25), (55, 9, 27, 58), (17, 5, 26, 29), (75, 76, 34, 33), (72, 75, 33, 30), (77, 74, 32, 59), (76, 73, 31, 34), (29, 26, 36, 39), (58, 27, 37, 60), (25, 28, 38, 35), (28, 29, 39, 38), (53, 54, 44, 43), (50, 53, 43, 40), (63, 52, 42, 61), (54, 51, 41, 44), (69, 70, 49, 48), (66, 69, 48, 45), (71, 68, 47, 62), (70, 67, 46, 49), (18, 6, 51, 54), (56, 10, 52, 63), (2, 14, 53, 50), (14, 18, 54, 53), (6, 56, 63, 51), (67, 71, 62, 46), (51, 63, 61, 41), (26, 58, 60, 36), (73, 77, 59, 31), (5, 55, 58, 26), (21, 55, 5), (31, 59, 56, 6), (46, 62, 57, 7), (82, 79, 4, 65), (22, 21, 8, 64), (41, 61, 71, 67), (44, 41, 67, 70), (61, 42, 68, 71), (40, 43, 69, 66), (43, 44, 70, 69), (36, 60, 77, 73), (39, 36, 73, 76), (60, 37, 74, 77), (35, 38, 75, 72), (38, 39, 76, 75), (8, 21, 79, 82), (16, 4, 79, 81), (0, 12, 80, 78), (12, 16, 81, 80)])
_uv = me_plane_001.uv_layers.new(name='UVMap')
_uv.uv.foreach_set('vector', [0.0, 0.0, 0.0, 0.0, 0.0, 0.0, 0.0, 0.0, 0.0, 0.0, 0.0, 0.0, 0.0, 0.0, 0.0, 0.0, 0.0, 0.0, 0.0, 0.0, 0.0, 0.0, 0.0, 0.0, 0.0, 0.0, 0.0, 0.0, 0.0, 0.0, 0.0, 0.0, 0.0, 0.0, 0.0, 0.0, 0.0, 0.0, 0.0, 0.0, 0.0, 0.0, 0.0, 0.0, 0.0, 0.0, 0.0, 0.0, 0.0, 0.0, 0.0, 0.0, 0.0, 0.0, 0.0, 0.0, 0.0, 0.0, 0.0, 0.0, 0.0, 0.0, 0.0, 0.0, 0.0, 0.0, 0.0, 0.0, 0.0, 0.0, 0.0, 0.0, 0.0, 0.0, 0.0, 0.0, 0.0, 0.0, 0.0, 0.0, 0.0, 0.0, 0.0, 0.0, 0.0, 0.0, 0.0, 0.0, 0.0, 0.0, 0.0, 0.0, 0.0, 0.0, 0.0, 0.0, 0.0, 0.0, 0.0, 0.0, 0.0, 0.0, 0.0, 0.0, 0.0, 0.0, 0.0, 0.0, 0.0, 0.0, 0.0, 0.0, 0.0, 0.0, 0.0, 0.0, 0.0, 0.0, 0.0, 0.0, 0.0, 0.0, 0.0, 0.0, 0.0, 0.0, 0.0, 0.0, 0.0, 0.0, 0.0, 0.0, 0.0, 0.0, 0.0, 0.0, 0.0, 0.0, 0.0, 0.0, 0.0, 0.0, 0.0, 0.0, 0.0, 0.0, 0.0, 0.0, 0.0, 0.0, 0.0, 0.0, 0.0, 0.0, 0.0, 0.0, 0.0, 0.0, 0.0, 0.0, 0.0, 0.0, 0.0, 0.0, 0.0, 0.0, 0.0, 0.0, 0.0, 0.0, 0.0, 0.0, 0.0, 0.0, 0.0, 0.0, 0.0, 0.0, 0.0, 0.0, 0.0, 0.0, 0.0, 0.0, 0.0, 0.0, 0.0, 0.0, 0.0, 0.0, 0.0, 0.0, 0.0, 0.0, 0.0, 0.0, 0.0, 0.0, 0.0, 0.0, 0.0, 0.0, 0.0, 0.0, 0.0, 0.0, 0.0, 0.0, 0.0, 0.0, 0.0, 0.0, 0.0, 0.0, 0.0, 0.0, 0.0, 0.0, 0.0, 0.0, 0.0, 0.0, 0.0, 0.0, 0.0, 0.0, 0.0, 0.0, 0.0, 0.0, 0.0, 0.0, 0.0, 0.0, 0.0, 0.0, 0.0, 0.0, 0.0, 0.0, 0.0, 0.0, 0.0, 0.0, 0.0, 0.0, 0.0, 0.0, 0.0, 0.0, 0.0, 0.0, 0.0, 0.0, 0.0, 0.0, 0.0, 0.0, 0.0, 0.0, 0.0, 0.0, 0.0, 0.0, 0.0, 0.0, 0.0, 0.0, 0.0, 0.0, 0.0, 0.0, 0.0, 0.0, 0.0, 0.0, 0.0, 0.0, 0.0, 0.0, 0.0, 0.0, 0.0, 0.0, 0.0, 0.0, 0.0, 0.0, 0.0, 0.0, 0.0, 0.0, 0.0, 0.0, 0.0, 0.0, 0.0, 0.0, 0.0, 0.0, 0.0, 0.0, 0.0, 0.0, 0.0, 0.0, 0.0, 0.0, 0.0, 0.0, 0.0, 0.0, 0.0, 0.0, 0.0, 0.0, 0.0, 0.0, 0.0, 0.0, 0.0, 0.0, 0.0, 0.0, 0.0, 0.0, 0.0, 0.0, 0.0, 0.0, 0.0, 0.0, 0.0, 0.0, 0.0, 0.0, 0.0, 0.0, 0.0, 0.0, 0.0, 0.0, 0.0, 0.0, 0.0, 0.0, 0.0, 0.0, 0.0, 0.0, 0.0, 0.0, 0.0, 0.0, 0.0, 0.0, 0.0, 0.0, 0.0, 0.0, 0.0, 0.0, 0.0, 0.0, 0.0, 0.0, 0.0, 0.0, 0.0, 0.0, 0.0, 0.0, 0.0, 0.0, 0.0, 0.0, 0.0, 0.0, 0.0, 0.0, 0.0, 0.0, 0.0, 0.0, 0.0, 0.0, 0.0, 0.0, 0.0, 0.0, 0.0, 0.0, 0.0, 0.0, 0.0, 0.0, 0.0, 0.0, 0.0, 0.0, 0.0, 0.0, 0.0, 0.0, 0.0, 0.0, 0.0, 0.0, 0.0, 0.0, 0.0, 0.0, 0.0, 0.0, 0.0, 0.0, 0.0, 0.0, 0.0, 0.0, 0.0, 0.0, 0.0, 0.0, 0.0, 0.0, 0.0, 0.0, 0.0, 0.0, 0.0, 0.0, 0.0, 0.0, 0.0, 0.0, 0.0, 0.0, 0.0, 0.0, 0.0, 0.0, 0.0, 0.0, 0.0, 0.0, 0.0, 0.0, 0.0, 0.0, 0.0, 0.0, 0.0, 0.0, 0.0, 0.0, 0.0, 0.0, 0.0, 0.0, 0.0, 0.0, 0.0, 0.0, 0.0, 0.0, 0.0, 0.0, 0.0, 0.0, 0.0, 0.0, 0.0, 0.0, 0.0, 0.0, 0.0, 0.0, 0.0, 0.0, 0.0, 0.0, 0.0, 0.0, 0.0, 0.0, 0.0, 0.0, 0.0, 0.0, 0.0, 0.0, 0.0, 0.0, 0.0, 0.0, 0.0, 0.0, 0.0, 0.0, 0.0, 0.0, 0.0, 0.0, 0.0, 0.0, 0.0, 0.0, 0.0, 0.0])
me_plane_001.update()
me_plane_002 = bpy.data.meshes.new('Plane.002')
me_plane_002.from_pydata([(-1.12, 0.0, 0.9839), (-0.09126, 0.0, 1.427), (-0.9471, -0.8566, 0.9003), (-0.08751, -0.6179, 1.419), (-1.055, -0.3303, 0.9574), (-0.1552, -0.2813, 1.423), (-0.999, -0.5825, 0.9354), (-0.139, -0.4294, 1.42), (-0.5258, 0.0, 1.291), (-0.4664, -0.7254, 1.226), (-0.4899, -0.3155, 1.287), (-0.5294, -0.5485, 1.253), (-0.8139, 0.0, 1.152), (-0.6905, -0.791, 1.062), (-0.7925, -0.3179, 1.114), (-0.7693, -0.5284, 1.099)], [], [(11, 9, 3, 7), (8, 10, 5, 1), (10, 11, 7, 5), (14, 15, 11, 10), (12, 14, 10, 8), (15, 13, 9, 11), (6, 2, 13, 15), (0, 4, 14, 12), (4, 6, 15, 14)])
me_plane_002.polygons.foreach_set('use_smooth', [True] * 9)
_uv = me_plane_002.uv_layers.new(name='UVMap')
_uv.uv.foreach_set('vector', [0.0, 0.0, 0.0, 0.0, 0.0, 0.0, 0.0, 0.0, 0.0, 0.0, 0.0, 0.0, 0.0, 0.0, 0.0, 0.0, 0.0, 0.0, 0.0, 0.0, 0.0, 0.0, 0.0, 0.0, 0.0, 0.0, 0.0, 0.0, 0.0, 0.0, 0.0, 0.0, 0.0, 0.0, 0.0, 0.0, 0.0, 0.0, 0.0, 0.0, 0.0, 0.0, 0.0, 0.0, 0.0, 0.0, 0.0, 0.0, 0.0, 0.0, 0.0, 0.0, 0.0, 0.0, 0.0, 0.0, 0.0, 0.0, 0.0, 0.0, 0.0, 0.0, 0.0, 0.0, 0.0, 0.0, 0.0, 0.0, 0.0, 0.0, 0.0, 0.0])
me_plane_002.materials.append(mat_glass)
me_plane_002.update()
me_plane_003 = bpy.data.meshes.new('Plane.003')
me_plane_003.from_pydata([(-0.0286, -0.6089, 1.395), (-0.05813, -0.8382, 0.9516), (-0.4371, -0.7409, 1.167), (-0.4441, -0.8523, 0.9489), (0.216, -0.5782, 1.419), (0.1981, -0.8382, 0.9489), (0.4238, -0.5892, 1.418), (0.4043, -0.8493, 0.9489), (-0.04741, -0.7493, 1.172), (0.2083, -0.7363, 1.172), (0.4073, -0.7224, 1.172), (-0.219, -0.6584, 1.306), (0.7286, -0.552, 1.436), (0.5763, -0.8417, 0.9489), (0.6377, -0.7355, 1.169), (-0.6898, -0.7254, 1.033), (-0.6608, -0.8523, 0.9489), (-0.2591, -0.8453, 0.9489), (-0.2422, -0.742, 1.169)], [], [(18, 17, 1, 8), (8, 1, 5, 9), (9, 5, 7, 10), (4, 9, 10, 6), (0, 8, 9, 4), (2, 18, 11), (6, 10, 14, 12), (10, 7, 13, 14), (3, 2, 15, 16), (0, 11, 18, 8), (2, 3, 17, 18)])
me_plane_003.polygons.foreach_set('use_smooth', [True] * 11)
me_plane_003.attributes.new('crease_vert', 'FLOAT', 'POINT').data.foreach_set('value', [0.0, 0.0, 0.0, 0.0, 0.0, 0.0, 0.0, 0.0, 0.0, 0.0, 0.0, 0.0, 0.3, 0.0, 0.0, 0.0, 0.0, 0.0, 0.0])
_uv = me_plane_003.uv_layers.new(name='UVMap')
_uv.uv.foreach_set('vector', [0.0, 0.0, 0.0, 0.0, 0.0, 0.0, 0.0, 0.0, 0.0, 0.0, 0.0, 0.0, 0.0, 0.0, 0.0, 0.0, 0.0, 0.0, 0.0, 0.0, 0.0, 0.0, 0.0, 0.0, 0.0, 0.0, 0.0, 0.0, 0.0, 0.0, 0.0, 0.0, 0.0, 0.0, 0.0, 0.0, 0.0, 0.0, 0.0, 0.0, 0.0, 0.0, 0.0, 0.0, 0.0, 0.0, 0.0, 0.0, 0.0, 0.0, 0.0, 0.0, 0.0, 0.0, 0.0, 0.0, 0.0, 0.0, 0.0, 0.0, 0.0, 0.0, 0.0, 0.0, 0.0, 0.0, 0.0, 0.0, 0.0, 0.0, 0.0, 0.0, 0.0, 0.0, 0.0, 0.0, 0.0, 0.0, 0.0, 0.0, 0.0, 0.0, 0.0, 0.0, 0.0, 0.0])
me_plane_003.materials.append(mat_glass)
me_plane_003.update()
me_plane_004 = bpy.data.meshes.new('Plane.004')
me_plane_004.from_pydata([(1.087, -0.5782, 1.356), (1.08, -0.8095, 0.9819), (0.8865, -0.5786, 1.376), (0.8093, -0.8111, 0.9638), (1.083, -0.7158, 1.168), (0.8393, -0.717, 1.167), (0.6537, -0.582, 1.429), (0.5259, -0.8146, 0.9171), (0.6194, -0.7203, 1.169), (1.319, -0.8095, 0.9819), (1.353, -0.7121, 1.168), (1.256, -0.6154, 1.274)], [], [(5, 3, 1, 4), (8, 7, 3, 5), (6, 8, 5, 2), (2, 5, 4, 0), (4, 1, 9, 10), (0, 4, 10, 11)])
me_plane_004.polygons.foreach_set('use_smooth', [True] * 6)
_uv = me_plane_004.uv_layers.new(name='UVMap')
_uv.uv.foreach_set('vector', [0.0, 0.0, 0.0, 0.0, 0.0, 0.0, 0.0, 0.0, 0.0, 0.0, 0.0, 0.0, 0.0, 0.0, 0.0, 0.0, 0.0, 0.0, 0.0, 0.0, 0.0, 0.0, 0.0, 0.0, 0.0, 0.0, 0.0, 0.0, 0.0, 0.0, 0.0, 0.0, 0.0, 0.0, 0.0, 0.0, 0.0, 0.0, 0.0, 0.0, 0.0, 0.0, 0.0, 0.0, 0.0, 0.0, 0.0, 0.0])
me_plane_004.materials.append(mat_glass)
me_plane_004.update()
me_plane_005 = bpy.data.meshes.new('Plane.005')
me_plane_005.from_pydata([(1.129, 0.0, 1.411), (1.147, -0.5869, 1.374), (1.115, -0.2812, 1.403), (1.107, -0.4294, 1.403), (1.513, 0.0, 1.26), (1.51, -0.6558, 1.173), (1.513, -0.3108, 1.25), (1.513, -0.4747, 1.221), (2.051, 0.0, 1.081), (1.849, -0.6947, 1.02), (2.022, -0.3424, 1.074), (1.953, -0.5142, 1.064), (1.328, 0.0, 1.334), (1.328, -0.6355, 1.274), (1.328, -0.2933, 1.328), (1.328, -0.451, 1.311), (1.675, 0.0, 1.184), (1.673, -0.6759, 1.107), (1.675, -0.3276, 1.176), (1.675, -0.4953, 1.156), (1.122, -0.1406, 1.407), (1.513, -0.1554, 1.255), (2.036, -0.1712, 1.077), (1.328, -0.1467, 1.331), (1.675, -0.1638, 1.18), (1.846, 0.0, 1.149), (1.771, -0.6889, 1.07), (1.831, -0.335, 1.142), (1.797, -0.5048, 1.127), (1.838, -0.1675, 1.146)], [], [(14, 15, 7, 6), (23, 14, 6, 21), (15, 13, 5, 7), (27, 28, 11, 10), (29, 27, 10, 22), (28, 26, 9, 11), (3, 1, 13, 15), (20, 2, 14, 23), (2, 3, 15, 14), (7, 5, 17, 19), (21, 6, 18, 24), (6, 7, 19, 18), (4, 21, 24, 16), (0, 20, 23, 12), (25, 29, 22, 8), (12, 23, 21, 4), (16, 24, 29, 25), (19, 17, 26, 28), (24, 18, 27, 29), (18, 19, 28, 27)])
me_plane_005.polygons.foreach_set('use_smooth', [True] * 20)
_uv = me_plane_005.uv_layers.new(name='UVMap')
_uv.uv.foreach_set('vector', [0.0, 0.0, 0.0, 0.0, 0.0, 0.0, 0.0, 0.0, 0.0, 0.0, 0.0, 0.0, 0.0, 0.0, 0.0, 0.0, 0.0, 0.0, 0.0, 0.0, 0.0, 0.0, 0.0, 0.0, 0.0, 0.0, 0.0, 0.0, 0.0, 0.0, 0.0, 0.0, 0.0, 0.0, 0.0, 0.0, 0.0, 0.0, 0.0, 0.0, 0.0, 0.0, 0.0, 0.0, 0.0, 0.0, 0.0, 0.0, 0.0, 0.0, 0.0, 0.0, 0.0, 0.0, 0.0, 0.0, 0.0, 0.0, 0.0, 0.0, 0.0, 0.0, 0.0, 0.0, 0.0, 0.0, 0.0, 0.0, 0.0, 0.0, 0.0, 0.0, 0.0, 0.0, 0.0, 0.0, 0.0, 0.0, 0.0, 0.0, 0.0, 0.0, 0.0, 0.0, 0.0, 0.0, 0.0, 0.0, 0.0, 0.0, 0.0, 0.0, 0.0, 0.0, 0.0, 0.0, 0.0, 0.0, 0.0, 0.0, 0.0, 0.0, 0.0, 0.0, 0.0, 0.0, 0.0, 0.0, 0.0, 0.0, 0.0, 0.0, 0.0, 0.0, 0.0, 0.0, 0.0, 0.0, 0.0, 0.0, 0.0, 0.0, 0.0, 0.0, 0.0, 0.0, 0.0, 0.0, 0.0, 0.0, 0.0, 0.0, 0.0, 0.0, 0.0, 0.0, 0.0, 0.0, 0.0, 0.0, 0.0, 0.0, 0.0, 0.0, 0.0, 0.0, 0.0, 0.0, 0.0, 0.0, 0.0, 0.0, 0.0, 0.0, 0.0, 0.0, 0.0, 0.0, 0.0, 0.0])
me_plane_005.materials.append(mat_glass)
me_plane_005.update()

# ---- objects
ob_car_body = bpy.data.objects.new('car body', me_plane)
ob_cylinder = bpy.data.objects.new('Cylinder', me_cylinder)
ob_plane_001 = bpy.data.objects.new('Plane.001', me_plane_001)
ob_plane_002 = bpy.data.objects.new('Plane.002', me_plane_002)
ob_plane_003 = bpy.data.objects.new('Plane.003', me_plane_003)
ob_plane_004 = bpy.data.objects.new('Plane.004', me_plane_004)
ob_plane_005 = bpy.data.objects.new('Plane.005', me_plane_005)
ob_empty = bpy.data.objects.new('Empty', None)
ob_empty_001 = bpy.data.objects.new('Empty.001', None)
ob_empty_002 = bpy.data.objects.new('Empty.002', None)
ob_empty_003 = bpy.data.objects.new('Empty.003', None)

# ---- transforms, parenting, visibility, modifiers, constraints
ob_car_body.location = (0.0, 0.0, 0.0)
ob_car_body.scale = (0.6681, 0.6681, 0.6681)
_m = ob_car_body.modifiers.new('Mirror', 'MIRROR')
_m.use_axis = (False, True, False)
_m.use_clip = True
_m.merge_threshold = 0.008
_m = ob_car_body.modifiers.new('Solidify', 'SOLIDIFY')
_m.solidify_mode = 'NON_MANIFOLD'
_m.thickness = 0.027
_m.offset = -0.6245
_m.nonmanifold_thickness_mode = 'EVEN'
_m = ob_car_body.modifiers.new('Bevel', 'BEVEL')
_m.width = 100.0
_m.width_pct = 100.0
_m.segments = 2
_m.limit_method = 'WEIGHT'
_m.offset_type = 'PERCENT'
_m.profile = 1.0
_m = ob_car_body.modifiers.new('Subdivision', 'SUBSURF')
_m.levels = 2
ob_cylinder.location = (-0.9408, -0.5835, 0.2046)
ob_cylinder.rotation_euler = (1.571, -0.0, 0.0)
ob_cylinder.scale = (0.2245, 0.2245, 0.05096)
_m = ob_cylinder.modifiers.new('Mirror', 'MIRROR')
_m.use_axis = (True, True, False)
_m.mirror_object = ob_car_body
_m = ob_cylinder.modifiers.new('Bevel', 'BEVEL')
_m.width = 100.0
_m.width_pct = 100.0
_m.segments = 2
_m.limit_method = 'WEIGHT'
_m.offset_type = 'PERCENT'
_m.profile = 1.0
_m = ob_cylinder.modifiers.new('Subdivision', 'SUBSURF')
_m.levels = 2
_m = ob_cylinder.modifiers.new('Auto Smooth', 'NODES')
_m.node_group = ng_auto_smooth
_gi = [s.identifier for s in ng_auto_smooth.interface.items_tree if s.item_type == 'SOCKET' and s.in_out == 'INPUT']
_m[_gi[1]] = 0.5236  # Angle
ob_plane_001.location = (0.0, 0.0, -0.02123)
ob_plane_001.scale = (0.6681, 0.6681, 0.6681)
_m = ob_plane_001.modifiers.new('Mirror', 'MIRROR')
_m.use_axis = (False, True, False)
_m.use_clip = True
_m = ob_plane_001.modifiers.new('Bevel', 'BEVEL')
_m.width = 0.21
_m.width_pct = 0.21
_m.limit_method = 'WEIGHT'
_m = ob_plane_001.modifiers.new('Subdivision', 'SUBSURF')
_m.levels = 2
ob_plane_002.location = (0.01746, 0.0, -0.02123)
ob_plane_002.scale = (0.6681, 0.6681, 0.6681)
_m = ob_plane_002.modifiers.new('Mirror', 'MIRROR')
_m.use_axis = (False, True, False)
_m.use_clip = True
_m = ob_plane_002.modifiers.new('Solidify', 'SOLIDIFY')
_m.thickness = 0.048
_m = ob_plane_002.modifiers.new('Bevel', 'BEVEL')
_m.width = 0.21
_m.width_pct = 0.21
_m.segments = 2
_m.limit_method = 'WEIGHT'
_m.profile = 1.0
_m = ob_plane_002.modifiers.new('Subdivision', 'SUBSURF')
_m.levels = 2
ob_plane_003.location = (0.0, 0.0, -0.02123)
ob_plane_003.scale = (0.6681, 0.6681, 0.6681)
_m = ob_plane_003.modifiers.new('Mirror', 'MIRROR')
_m.use_axis = (False, True, False)
_m.use_clip = True
_m.mirror_object = ob_car_body
_m = ob_plane_003.modifiers.new('Solidify', 'SOLIDIFY')
_m.thickness = 0.018
_m = ob_plane_003.modifiers.new('Subdivision', 'SUBSURF')
_m.levels = 2
ob_plane_004.location = (0.0, 0.0, -0.02123)
ob_plane_004.scale = (0.6681, 0.6681, 0.6681)
_m = ob_plane_004.modifiers.new('Mirror', 'MIRROR')
_m.use_axis = (False, True, False)
_m.use_clip = True
_m.mirror_object = ob_car_body
_m = ob_plane_004.modifiers.new('Solidify', 'SOLIDIFY')
_m.thickness = 0.05
_m = ob_plane_004.modifiers.new('Bevel', 'BEVEL')
_m.width = 0.21
_m.width_pct = 0.21
_m.segments = 2
_m.limit_method = 'WEIGHT'
_m.profile = 1.0
_m = ob_plane_004.modifiers.new('Subdivision', 'SUBSURF')
_m.levels = 2
ob_plane_005.location = (0.0, 0.0, -0.02123)
ob_plane_005.scale = (0.6681, 0.6681, 0.6681)
_m = ob_plane_005.modifiers.new('Mirror', 'MIRROR')
_m.use_axis = (False, True, False)
_m.use_clip = True
_m = ob_plane_005.modifiers.new('Solidify', 'SOLIDIFY')
_m.thickness = 0.05
_m = ob_plane_005.modifiers.new('Subdivision', 'SUBSURF')
_m.levels = 2
ob_empty.location = (0.0, 1.428, 0.0)
ob_empty.empty_display_type = 'IMAGE'
ob_empty.empty_display_size = 5.0
ob_empty.empty_image_side = 'FRONT'
ob_empty_001.location = (0.0, 1.408, 0.1722)
ob_empty_001.rotation_euler = (1.571, -0.0, 0.0)
ob_empty_001.empty_display_type = 'IMAGE'
ob_empty_001.empty_display_size = 5.0
ob_empty_001.empty_image_side = 'FRONT'
ob_empty_002.location = (-1.729, -0.8114, -1.297)
ob_empty_002.rotation_euler = (1.571, -0.0, 1.571)
ob_empty_002.empty_display_type = 'IMAGE'
ob_empty_002.empty_display_size = 5.0
ob_empty_002.empty_image_side = 'FRONT'
ob_empty_003.location = (1.598, -0.9597, -1.297)
ob_empty_003.rotation_euler = (1.571, -0.0, 4.712)
ob_empty_003.empty_display_type = 'IMAGE'
ob_empty_003.empty_display_size = 5.0
ob_empty_003.empty_image_side = 'FRONT'

# ---- collection membership
col_collection.objects.link(ob_car_body)
col_collection.objects.link(ob_cylinder)
col_collection.objects.link(ob_plane_001)
col_collection.objects.link(ob_plane_002)
col_collection.objects.link(ob_plane_003)
col_collection.objects.link(ob_plane_004)
col_collection.objects.link(ob_plane_005)
col_reference.objects.link(ob_empty)
col_reference.objects.link(ob_empty_001)
col_reference.objects.link(ob_empty_002)
col_reference.objects.link(ob_empty_003)

# ---- scene / render settings (as saved in the file)
scene.frame_start = 1; scene.frame_end = 250; scene.frame_set(23)
scene.render.engine = 'BLENDER_EEVEE_NEXT'
scene.cycles.sampling_pattern = 'TABULATED_SOBOL'
scene.view_settings.view_transform = 'Filmic'
bpy.context.view_layer.update()

# ---- added for rendering (the .blend has no active camera and no usable light): camera, sun
cam_auto = bpy.data.cameras.new('AutoCamera')
cam_auto.lens = 50.0
cam_auto.sensor_width = 36.0
cam_auto.clip_end = 1000.0
ob_auto_camera = bpy.data.objects.new('AutoCamera', cam_auto)
scene.collection.objects.link(ob_auto_camera)
ob_auto_camera.location = (3.49096, -4.17597, 3.25766)
ob_auto_camera.rotation_euler = (1.09748, -7.21219e-08, 0.694738)
scene.camera = ob_auto_camera
light_auto_sun = bpy.data.lights.new('AutoSun', 'SUN')
light_auto_sun.energy = 3.0
light_auto_sun.angle = 0.0523599
ob_auto_sun = bpy.data.objects.new('AutoSun', light_auto_sun)
scene.collection.objects.link(ob_auto_sun)
ob_auto_sun.rotation_euler = (0.872665, 0.174533, 0.523599)
bpy.context.view_layer.update()
